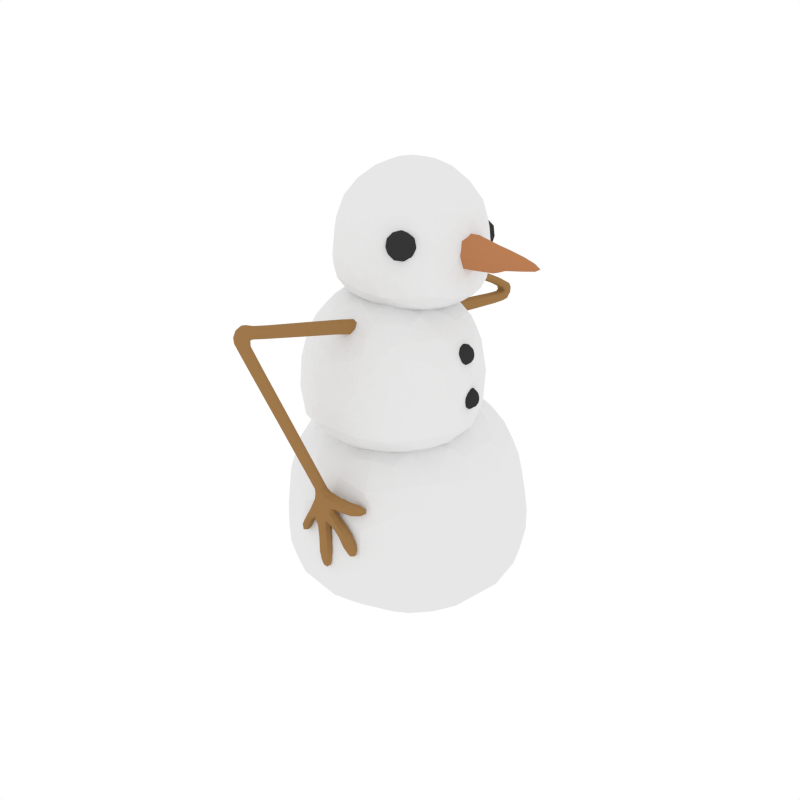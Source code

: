 # Source: Snowman.blend  (saved by Blender 2.79.0; exported with 4.5.12 LTS)
import bpy
from mathutils import Matrix  # noqa: F401  (used for matrix-valued properties, if any)

bpy.ops.wm.read_factory_settings(use_empty=True)
scene = bpy.context.scene
scene.name = 'Scene'

# ---- collections
col_collection_1 = bpy.data.collections.new('Collection 1'); scene.collection.children.link(col_collection_1)

# ---- materials (node trees are filled in below, after node groups)
mat_white = bpy.data.materials.new('White')
mat_white.alpha_threshold = 0.0
mat_white.roughness = 0.5
mat_black = bpy.data.materials.new('Black')
mat_black.alpha_threshold = 0.0
mat_black.diffuse_color = (0.03741, 0.03741, 0.03741, 1.0)
mat_black.roughness = 0.5
mat_brown = bpy.data.materials.new('Brown')
mat_brown.alpha_threshold = 0.0
mat_brown.diffuse_color = (0.3424, 0.1887, 0.07159, 1.0)
mat_brown.roughness = 0.5
mat_orange = bpy.data.materials.new('Orange')
mat_orange.alpha_threshold = 0.0
mat_orange.diffuse_color = (0.4869, 0.2089, 0.09018, 1.0)
mat_orange.roughness = 0.5

# ---- material node trees

# ---- world
world_world = bpy.data.worlds.new('World'); scene.world = world_world
world_world.color = (1.0, 1.0, 1.0)
world_world.use_sun_shadow = False
world_world.sun_shadow_jitter_overblur = 0.0
world_world.cycles.sampling_method = 'NONE'
world_world.cycles.sample_map_resolution = 256

# ---- meshes
me_icosphere_002 = bpy.data.meshes.new('Icosphere.002')
me_icosphere_002.from_pydata([(0.1784, -0.03572, 2.453), (0.3055, 0.3409, 2.561), (0.04779, -0.2162, 2.47), (-0.1649, -0.1478, 2.47), (-0.1657, 0.07494, 2.453), (0.3301, 0.4431, 2.717), (0.5356, -0.1914, 2.759), (-0.005482, -0.5814, 2.8), (-0.5454, -0.188, 2.784), (-0.3381, 0.4452, 2.732), (0.4623, 0.3318, 2.834), (0.4649, -0.3434, 2.884), (-0.178, -0.5534, 2.914), (-0.5779, -0.008015, 2.884), (-0.1822, 0.5391, 2.834), (0.4249, 0.126, 3.312), (0.2327, -0.338, 3.35), (-0.2693, -0.2982, 3.359), (-0.3874, 0.1903, 3.326), (0.04167, 0.4525, 3.297), (-0.03995, 0.1987, 3.491), (-0.09475, 0.3513, 3.387), (-0.2718, 0.3501, 3.312), (-0.1555, 0.03894, 3.506), (-0.3259, 0.03168, 3.416), (-0.3861, -0.1389, 3.35), (-0.03871, -0.1204, 3.515), (-0.09227, -0.2869, 3.434), (0.04497, -0.3993, 3.359), (0.1491, -0.05902, 3.506), (0.2833, -0.1642, 3.416), (0.4257, -0.07119, 3.326), (0.1483, 0.1382, 3.491), (0.2817, 0.2302, 3.387), (0.2299, 0.392, 3.297), (0.00519, 0.5386, 3.122), (-0.1677, 0.5236, 3.039), (-0.3083, 0.4362, 3.137), (-0.4953, 0.1777, 3.161), (-0.5417, 0.006491, 3.086), (-0.494, -0.1515, 3.185), (-0.305, -0.4093, 3.2), (-0.1637, -0.509, 3.115), (0.009261, -0.5103, 3.2), (0.3131, -0.4111, 3.185), (0.4439, -0.3105, 3.086), (0.506, -0.1443, 3.161), (0.5048, 0.1748, 3.137), (0.4415, 0.3277, 3.039), (0.3098, 0.4407, 3.122), (-0.4464, 0.3297, 3.044), (-0.4617, 0.3232, 2.844), (-0.5468, 0.1567, 2.759), (-0.4439, -0.3186, 3.092), (-0.4591, -0.3405, 2.893), (-0.3345, -0.4756, 2.8), (0.175, -0.5176, 3.092), (0.1745, -0.5443, 2.893), (0.3336, -0.4707, 2.784), (0.5549, 0.007678, 3.044), (0.5635, -0.006499, 2.844), (0.5342, 0.1647, 2.732), (0.1709, 0.5314, 3.015), (0.1703, 0.5296, 2.814), (-0.009882, 0.5524, 2.717), (-0.2616, 0.3858, 2.571), (-0.3181, 0.1915, 2.523), (-0.4796, 0.08443, 2.599), (-0.4788, -0.1383, 2.615), (-0.3164, -0.2541, 2.556), (-0.2584, -0.4388, 2.632), (-0.04578, -0.5072, 2.632), (0.109, -0.3908, 2.556), (0.3084, -0.3915, 2.615), (-0.04952, 0.4551, 2.561), (0.1062, 0.3301, 2.503), (0.04639, 0.1442, 2.443), (0.4389, -0.211, 2.599), (0.3701, -0.02982, 2.523), (0.4375, 0.161, 2.571), (0.05874, -0.3046, -0.0278), (0.7127, -0.3143, 0.2051), (-0.2994, -0.1883, -0.0278), (-0.2994, 0.1883, -0.0278), (0.05874, 0.3046, -0.0278), (0.8686, -0.301, 0.48), (-0.04628, -0.9583, 0.48), (-0.9542, -0.2913, 0.48), (-0.6004, 0.7783, 0.48), (0.5262, 0.7723, 0.48), (0.7433, -0.5706, 0.6687), (-0.3421, -0.9233, 0.6687), (-1.013, 3.725e-09, 0.6687), (-0.3421, 0.9233, 0.6687), (0.7433, 0.5706, 0.6687), (0.3326, -0.6169, 1.444), (-0.5137, -0.5479, 1.444), (-0.7096, 0.2782, 1.444), (0.01557, 0.7199, 1.444), (0.6597, 0.1667, 1.444), (0.1863, 0.1667, 1.737), (0.4157, 0.3333, 1.579), (0.3326, 0.6169, 1.444), (-0.1307, 0.2697, 1.737), (-0.2183, 0.5393, 1.579), (-0.5137, 0.5479, 1.444), (-0.3266, -4.47e-08, 1.737), (-0.6102, -5.96e-08, 1.579), (-0.7096, -0.2782, 1.444), (-0.1307, -0.2697, 1.737), (-0.2183, -0.5393, 1.579), (0.01557, -0.7199, 1.444), (0.1863, -0.1667, 1.737), (0.4157, -0.3333, 1.579), (0.6597, -0.1667, 1.444), (0.8015, 0.2697, 1.161), (0.6993, 0.5393, 1.012), (0.4744, 0.7199, 1.161), (-0.03858, 0.8866, 1.161), (-0.3266, 0.8727, 1.012), (-0.5678, 0.7146, 1.161), (-0.8849, 0.2782, 1.161), (-0.9607, -5.96e-08, 1.012), (-0.8849, -0.2782, 1.161), (-0.5678, -0.7146, 1.161), (-0.3266, -0.8727, 1.012), (-0.03858, -0.8866, 1.161), (0.4744, -0.7199, 1.161), (0.6993, -0.5393, 1.012), (0.8015, -0.2697, 1.161), (0.245, 0.8866, 0.9856), (0.2528, 0.9077, 0.6478), (-0.04628, 0.9583, 0.48), (-0.7972, 0.5479, 0.9856), (-0.8142, 0.561, 0.6478), (-0.9542, 0.2913, 0.48), (-0.7972, -0.5479, 0.9856), (-0.8142, -0.561, 0.6478), (-0.6004, -0.7783, 0.48), (0.245, -0.8866, 0.9856), (0.2528, -0.9077, 0.6478), (0.5262, -0.7723, 0.48), (0.8891, -9.686e-08, 0.9856), (0.9122, -9.313e-08, 0.6478), (0.8686, 0.301, 0.48), (0.4914, 0.619, 0.2051), (0.1577, 0.6093, 0.09802), (-0.1065, 0.8133, 0.2051), (-0.4647, 0.6969, 0.2051), (-0.5585, 0.3766, 0.09802), (-0.8342, 0.1883, 0.2051), (-0.8342, -0.1883, 0.2051), (-0.5585, -0.3766, 0.09802), (-0.4647, -0.6969, 0.2051), (0.7127, 0.3143, 0.2051), (0.6004, -1.024e-07, 0.09802), (0.2801, -4.203e-08, -0.0278), (-0.1065, -0.8133, 0.2051), (0.1577, -0.6093, 0.09802), (0.4914, -0.619, 0.2051), (-0.156, -0.4324, 1.404), (0.1125, -0.7896, 1.63), (-0.2416, -0.1772, 1.367), (-0.02297, -0.01661, 1.353), (0.1977, -0.1725, 1.381), (0.1804, -0.8472, 1.84), (-0.5923, -0.6025, 1.782), (-0.5933, 0.203, 1.675), (0.1789, 0.4562, 1.666), (0.657, -0.1929, 1.769), (-0.03416, -0.8723, 1.974), (-0.703, -0.3998, 1.889), (-0.4538, 0.379, 1.793), (0.369, 0.3878, 1.819), (0.6284, -0.3855, 1.931), (-0.2549, -0.5824, 2.493), (-0.5767, -0.06732, 2.414), (-0.1809, 0.3975, 2.365), (0.3855, 0.1697, 2.414), (0.3398, -0.4359, 2.493), (0.1305, -0.1363, 2.659), (0.329, -0.2119, 2.561), (0.4613, -0.05612, 2.446), (0.05474, 0.08953, 2.626), (0.1775, 0.2398, 2.495), (0.05942, 0.4001, 2.372), (-0.1856, 0.08694, 2.619), (-0.3031, 0.2346, 2.48), (-0.5039, 0.1601, 2.386), (-0.2583, -0.1405, 2.647), (-0.4486, -0.2203, 2.536), (-0.4502, -0.4444, 2.468), (-0.06301, -0.2785, 2.672), (-0.05795, -0.4963, 2.586), (0.1463, -0.578, 2.506), (0.4669, -0.5003, 2.299), (0.5833, -0.3409, 2.173), (0.5884, -0.1206, 2.253), (0.4658, 0.2449, 2.2), (0.3381, 0.39, 2.068), (0.1397, 0.4752, 2.158), (-0.2491, 0.471, 2.146), (-0.4395, 0.3817, 2.043), (-0.5722, 0.2337, 2.167), (-0.6899, -0.1344, 2.212), (-0.675, -0.3544, 2.134), (-0.5635, -0.5114, 2.267), (-0.2474, -0.7347, 2.307), (-0.04291, -0.801, 2.214), (0.1538, -0.7304, 2.32), (0.5912, 0.06545, 2.1), (0.6148, 0.03777, 1.859), (0.5203, 0.215, 1.71), (-0.05098, 0.5191, 2.019), (-0.04271, 0.5022, 1.775), (-0.2551, 0.4515, 1.653), (-0.6871, 0.05166, 2.06), (-0.694, 0.02365, 1.818), (-0.7247, -0.2078, 1.725), (-0.4381, -0.6909, 2.167), (-0.439, -0.7365, 1.927), (-0.2396, -0.8517, 1.827), (0.352, -0.6823, 2.192), (0.3698, -0.7278, 1.953), (0.5299, -0.5904, 1.818), (0.5597, -0.2645, 1.575), (0.4139, -0.08736, 1.469), (0.4168, 0.1615, 1.513), (0.1961, 0.3174, 1.485), (-0.02745, 0.2244, 1.412), (-0.2571, 0.3125, 1.471), (-0.4757, 0.1519, 1.485), (-0.4646, -0.09684, 1.441), (-0.613, -0.2771, 1.538), (0.4774, -0.5215, 1.607), (0.2495, -0.6013, 1.532), (0.1155, -0.4295, 1.413), (-0.5274, -0.5323, 1.575), (-0.2935, -0.6071, 1.515), (-0.159, -0.7925, 1.622), (0.122, -0.133, 2.456), (0.3732, 0.2517, 2.556), (0.5042, -0.1987, 2.666), (0.3198, 0.4085, 2.625), (-0.1566, 0.422, 2.556), (-0.0621, -0.1931, 2.465), (-0.0175, -0.5603, 2.705), (-0.1767, -0.0369, 2.456), (-0.5243, -0.1766, 2.689), (-0.3159, 0.4222, 2.64), (0.404, 0.3966, 2.778), (0.0855, 0.5462, 3.064), (0.5112, -0.2718, 2.824), (0.5399, 0.09677, 3.086), (-0.09267, -0.5789, 2.861), (0.2527, -0.4725, 3.135), (-0.5731, -0.1004, 2.837), (-0.3793, -0.3749, 3.143), (-0.2662, 0.5025, 2.786), (-0.4826, 0.2547, 3.099), (0.4702, 0.1603, 3.23), (0.2837, -0.3761, 3.274), (-0.2856, -0.364, 3.286), (-0.451, 0.1799, 3.25), (0.01618, 0.5039, 3.215), (0.4278, 0.02831, 3.331), (0.05738, 0.1784, 3.498), (0.1398, -0.3698, 3.367), (-0.3292, -0.219, 3.367), (-0.3311, 0.2724, 3.331), (0.3754, -0.3034, 2.597), (0.1213, 0.06042, 2.442), (0.5028, 0.159, 2.64), (-0.02169, 0.5183, 2.625), (-0.06332, 0.1198, 2.442), (-0.1531, -0.476, 2.623), (0.3231, -0.4491, 2.689), (-0.4819, -0.02767, 2.597), (-0.3124, -0.4655, 2.705), (-0.5255, 0.1324, 2.666), (0.2489, 0.4936, 3.064), (-0.09708, 0.5577, 2.778), (0.5406, -0.07441, 3.099), (0.5092, 0.2531, 2.786), (0.08966, -0.5257, 3.143), (0.4071, -0.4157, 2.837), (-0.4807, -0.2366, 3.135), (-0.2622, -0.5244, 2.861), (-0.3823, 0.3934, 3.086), (-0.5738, 0.07716, 2.824), (0.2806, 0.4188, 3.215), (0.4713, -0.1167, 3.25), (0.01993, -0.4623, 3.286), (-0.4497, -0.1403, 3.274), (-0.2886, 0.4043, 3.23), (0.1588, 0.04015, 3.506), (0.1367, 0.4252, 3.309), (0.05845, -0.09855, 3.518), (-0.1049, -0.046, 3.518), (-0.1056, 0.1252, 3.506), (-0.06714, 0.2756, 3.448), (-0.02408, 0.4095, 3.345), (-0.1895, 0.3555, 3.353), (-0.2405, 0.03595, 3.47), (-0.3628, 0.1158, 3.375), (-0.3622, -0.0579, 3.388), (-0.06528, -0.203, 3.483), (-0.187, -0.2968, 3.401), (-0.02113, -0.3502, 3.401), (0.2164, -0.111, 3.47), (0.2605, -0.2582, 3.388), (0.3623, -0.1174, 3.375), (0.2152, 0.1848, 3.448), (0.3612, 0.1784, 3.353), (0.2583, 0.3187, 3.345), (-0.07879, 0.5388, 3.084), (-0.1757, 0.533, 2.935), (-0.2442, 0.4847, 3.092), (-0.5247, 0.09692, 3.127), (-0.5619, -0.00098, 2.984), (-0.524, -0.07679, 3.14), (-0.2405, -0.4634, 3.162), (-0.1715, -0.5333, 3.014), (-0.0747, -0.5167, 3.162), (0.381, -0.3679, 3.14), (0.456, -0.3284, 2.984), (0.4828, -0.2271, 3.127), (0.481, 0.2515, 3.092), (0.4534, 0.3307, 2.935), (0.3781, 0.3918, 3.084), (-0.4558, 0.3281, 2.95), (-0.405, 0.3891, 2.785), (-0.5107, 0.2429, 2.798), (-0.4532, -0.3306, 2.999), (-0.5088, -0.2677, 2.836), (-0.4019, -0.4135, 2.844), (0.1756, -0.5329, 2.999), (0.08552, -0.5702, 2.844), (0.2573, -0.5141, 2.836), (0.5616, 0.0008939, 2.95), (0.5566, -0.1004, 2.798), (0.5559, 0.08008, 2.785), (0.1714, 0.533, 2.92), (0.2534, 0.4925, 2.762), (0.08118, 0.5479, 2.762), (-0.2927, 0.2967, 2.544), (-0.2421, 0.1327, 2.481), (-0.4077, 0.1377, 2.558), (-0.4064, -0.1965, 2.583), (-0.2408, -0.2015, 2.506), (-0.2902, -0.355, 2.592), (0.02884, -0.4576, 2.592), (0.07821, -0.304, 2.506), (0.2157, -0.3965, 2.583), (0.02551, 0.4007, 2.528), (0.2128, 0.3404, 2.528), (0.07611, 0.2367, 2.466), (0.4115, -0.1257, 2.558), (0.2741, -0.03328, 2.481), (0.4108, 0.0705, 2.544), (-0.1262, -0.2644, -0.03771), (0.6054, -0.4691, 0.1887), (-0.06214, -0.9116, 0.3221), (0.8198, -0.3023, 0.3221), (0.6054, 0.4691, 0.1887), (-0.3183, -7.148e-08, -0.03771), (-0.9142, -0.2611, 0.3221), (-0.1262, 0.2644, -0.03771), (-0.5588, 0.7503, 0.3221), (0.5129, 0.7248, 0.3221), (0.8243, -0.4436, 0.5795), (0.8625, 0.1447, 1.067), (-0.196, -0.9607, 0.5795), (0.3743, -0.8165, 1.067), (-1.003, -0.1501, 0.5795), (-0.6907, -0.6493, 1.067), (-0.4815, 0.8679, 0.5795), (-0.8607, 0.4152, 1.067), (0.6479, 0.6865, 0.5795), (0.09915, 0.9059, 1.067), (0.4213, -0.6719, 1.313), (-0.5385, -0.6493, 1.313), (-0.8137, 0.2706, 1.313), (-0.02391, 0.8165, 1.313), (0.7394, 0.2341, 1.313), (0.1752, -0.6719, 1.465), (0.203, -5.96e-08, 1.749), (-0.6146, -0.4152, 1.465), (-0.6146, 0.4152, 1.465), (0.1752, 0.6719, 1.465), (-0.2869, -0.759, 0.1887), (0.1847, -0.1634, -0.03771), (0.5129, -0.7248, 0.3221), (0.8198, 0.3023, 0.3221), (0.1847, 0.1634, -0.03771), (-0.8383, -1.956e-08, 0.1887), (-0.5588, -0.7503, 0.3221), (-0.2869, 0.759, 0.1887), (-0.9142, 0.2611, 0.3221), (-0.06214, 0.9116, 0.3221), (0.8625, -0.1447, 1.067), (0.8243, 0.4436, 0.5795), (0.09915, -0.9059, 1.067), (0.6479, -0.6865, 0.5795), (-0.8607, -0.4152, 1.067), (-0.4815, -0.8679, 0.5795), (-0.6907, 0.6493, 1.067), (-1.003, 0.1501, 0.5795), (0.3743, 0.8165, 1.067), (-0.196, 0.9607, 0.5795), (0.7394, -0.2341, 1.313), (-0.02391, -0.8165, 1.313), (-0.8137, -0.2706, 1.313), (-0.5385, 0.6493, 1.313), (0.4213, 0.6719, 1.313), (0.03297, -0.2341, 1.749), (0.6633, -6.706e-08, 1.465), (-0.2422, -0.1447, 1.749), (-0.2422, 0.1447, 1.749), (0.03297, 0.2341, 1.749), (0.301, 0.25, 1.673), (0.5508, 0.25, 1.518), (0.3782, 0.4876, 1.518), (-0.1745, 0.4045, 1.673), (-0.09734, 0.6421, 1.518), (-0.3766, 0.5513, 1.518), (-0.4684, -2.98e-08, 1.673), (-0.6705, 0.1468, 1.518), (-0.6705, -0.1468, 1.518), (-0.1745, -0.4045, 1.673), (-0.3766, -0.5513, 1.518), (-0.09734, -0.6421, 1.518), (0.301, -0.25, 1.673), (0.3782, -0.4876, 1.518), (0.5508, -0.25, 1.518), (0.7635, 0.4045, 1.093), (0.7238, 0.557, 0.8384), (0.5909, 0.6421, 1.093), (-0.1786, 0.8921, 1.093), (-0.3357, 0.9013, 0.8384), (-0.4578, 0.8013, 1.093), (-0.9334, 0.1468, 1.093), (-0.9905, -7.078e-08, 0.8384), (-0.9334, -0.1468, 1.093), (-0.4578, -0.8013, 1.093), (-0.3357, -0.9013, 0.8384), (-0.1786, -0.8921, 1.093), (0.5909, -0.6421, 1.093), (0.7238, -0.557, 0.8384), (0.7635, -0.4045, 1.093), (0.2498, 0.9008, 0.8266), (0.3951, 0.8507, 0.5587), (0.105, 0.945, 0.5587), (-0.8091, 0.5567, 0.8266), (-0.7158, 0.6783, 0.5587), (-0.8951, 0.4315, 0.5587), (-0.8091, -0.5567, 0.8266), (-0.8951, -0.4315, 0.5587), (-0.7158, -0.6783, 0.5587), (0.2498, -0.9008, 0.8266), (0.105, -0.945, 0.5587), (0.3951, -0.8507, 0.5587), (0.9043, -1.08e-07, 0.8266), (0.9024, -0.1525, 0.5587), (0.9024, 0.1525, 0.5587), (0.3365, 0.6228, 0.1463), (0.1082, 0.457, 0.02346), (0.02104, 0.7253, 0.1463), (-0.5162, 0.5508, 0.1463), (-0.429, 0.2824, 0.02347), (-0.7112, 0.2824, 0.1463), (-0.7112, -0.2824, 0.1463), (-0.429, -0.2824, 0.02346), (-0.5162, -0.5508, 0.1463), (0.6685, 0.1659, 0.1463), (0.6685, -0.1659, 0.1463), (0.4402, -4.61e-08, 0.02346), (0.02104, -0.7253, 0.1463), (0.1082, -0.457, 0.02346), (0.3365, -0.6228, 0.1463), (-0.2115, -0.3101, 1.379), (-0.02283, -0.7956, 1.615), (-0.5683, -0.5886, 1.666), (0.1625, -0.8348, 1.723), (0.5218, -0.3954, 1.579), (-0.1401, -0.08702, 1.351), (-0.555, 0.1779, 1.564), (0.09554, -0.08448, 1.359), (0.1841, 0.4053, 1.558), (0.6275, -0.2205, 1.657), (0.0763, -0.8731, 1.913), (0.4226, -0.5976, 2.242), (-0.6601, -0.5081, 1.84), (-0.344, -0.7275, 2.234), (-0.5346, 0.3007, 1.736), (-0.7023, -0.04502, 2.131), (0.2794, 0.4356, 1.745), (-0.1571, 0.5066, 2.076), (0.6569, -0.2898, 1.854), (0.5382, 0.1651, 2.144), (-0.2458, -0.6693, 2.409), (-0.6431, -0.1088, 2.321), (-0.2268, 0.4414, 2.261), (0.4279, 0.2211, 2.312), (0.4161, -0.4654, 2.404), (-0.3546, -0.5135, 2.495), (0.0406, -0.2158, 2.676), (-0.5433, 0.04915, 2.414), (-0.06124, 0.4034, 2.383), (0.4254, 0.0596, 2.445), (-0.5726, -0.4072, 1.545), (-0.01993, -0.4454, 1.403), (-0.214, -0.8388, 1.711), (0.5135, -0.5769, 1.7), (0.1698, -0.306, 1.391), (-0.3678, 0.233, 1.466), (-0.687, -0.2347, 1.615), (0.3086, 0.2403, 1.487), (-0.2518, 0.4006, 1.545), (0.4901, 0.1891, 1.597), (0.2547, -0.721, 2.253), (0.5914, -0.4946, 1.879), (-0.5136, -0.6077, 2.213), (-0.1401, -0.8754, 1.906), (-0.6391, 0.1524, 2.107), (-0.7283, -0.3047, 1.81), (0.05153, 0.5089, 2.082), (-0.3603, 0.4287, 1.725), (0.6039, -0.03093, 2.173), (0.4553, 0.3114, 1.767), (0.1443, -0.6651, 2.421), (-0.5201, -0.4755, 2.374), (-0.5409, 0.2106, 2.282), (0.1108, 0.4451, 2.272), (0.5342, -0.09615, 2.358), (-0.168, -0.2181, 2.669), (0.2441, -0.5071, 2.514), (-0.2338, -0.02203, 2.641), (-0.06579, 0.1014, 2.63), (0.1038, -0.01839, 2.652), (0.2294, -0.1727, 2.62), (0.3399, -0.3308, 2.533), (0.404, -0.1304, 2.508), (0.1158, 0.166, 2.571), (0.2903, 0.2084, 2.459), (0.1183, 0.3299, 2.437), (-0.2447, 0.1622, 2.56), (-0.2422, 0.326, 2.426), (-0.4126, 0.2008, 2.437), (-0.3538, -0.179, 2.602), (-0.5218, -0.1404, 2.479), (-0.4551, -0.3394, 2.508), (-0.06082, -0.386, 2.639), (-0.1621, -0.5463, 2.545), (0.04961, -0.5441, 2.552), (0.5305, -0.4275, 2.242), (0.6081, -0.3639, 2.051), (0.5946, -0.2271, 2.218), (0.4108, 0.3211, 2.138), (0.3549, 0.3909, 1.942), (0.2387, 0.4426, 2.116), (-0.3445, 0.4363, 2.098), (-0.4482, 0.3822, 1.917), (-0.515, 0.3111, 2.109), (-0.6916, -0.241, 2.177), (-0.6914, -0.3779, 2.01), (-0.6249, -0.4399, 2.206), (-0.1508, -0.7748, 2.266), (-0.03858, -0.8391, 2.093), (0.06089, -0.7725, 2.273), (0.6053, 0.05358, 1.987), (0.6447, -0.07668, 1.81), (0.5754, 0.13, 1.78), (-0.0472, 0.5145, 1.904), (0.06959, 0.4872, 1.716), (-0.1503, 0.4849, 1.709), (-0.6935, 0.03957, 1.946), (-0.6513, 0.1167, 1.742), (-0.7179, -0.09138, 1.767), (-0.4405, -0.7149, 2.055), (-0.5218, -0.6762, 1.852), (-0.343, -0.8024, 1.874), (0.3622, -0.7062, 2.08), (0.2792, -0.7957, 1.894), (0.4562, -0.6656, 1.883), (0.4971, -0.1796, 1.519), (0.3061, -0.131, 1.417), (0.4217, 0.04518, 1.486), (0.09067, 0.279, 1.444), (-0.02493, 0.1028, 1.374), (-0.1485, 0.2764, 1.437), (-0.4764, 0.0355, 1.458), (-0.3528, -0.1381, 1.396), (-0.5488, -0.1909, 1.486), (0.3737, -0.565, 1.566), (0.1812, -0.7065, 1.579), (0.1828, -0.5165, 1.464), (-0.4204, -0.5736, 1.541), (-0.2245, -0.5209, 1.451), (-0.226, -0.7109, 1.566), (-0.01217, -0.03785, 2.435), (0.4454, 0.3102, 2.658), (0.4479, -0.3462, 2.707), (-0.177, -0.5503, 2.737), (-0.5657, -0.02015, 2.707), (-0.1811, 0.5116, 2.658), (0.51, 0.01961, 3.209), (0.1636, -0.4593, 3.252), (-0.4007, -0.2779, 3.252), (-0.403, 0.3132, 3.209), (0.1599, 0.4971, 3.182), (0.01334, 0.04147, 3.531), (0.2611, -0.2287, 2.509), (0.2596, 0.164, 2.48), (0.5281, -0.02062, 2.642), (0.1564, 0.4863, 2.613), (-0.1153, 0.2846, 2.48), (-0.1128, -0.3509, 2.527), (0.1603, -0.5291, 2.688), (-0.3455, -0.03365, 2.509), (-0.4387, -0.3364, 2.688), (-0.4411, 0.2911, 2.642), (0.3331, 0.4605, 2.925), (-0.002269, 0.5684, 2.925), (0.5425, -0.1746, 2.967), (0.5412, 0.1768, 2.941), (0.002142, -0.5684, 3.009), (0.3367, -0.4592, 2.993), (-0.5412, -0.1768, 2.993), (-0.3331, -0.4606, 3.009), (-0.3367, 0.4591, 2.941), (-0.5426, 0.1744, 2.967), (0.394, 0.3039, 3.235), (0.3962, -0.2586, 3.276), (-0.1394, -0.4336, 3.302), (-0.4726, 0.02079, 3.276), (-0.143, 0.4766, 3.235), (0.3078, 0.03592, 3.441), (0.1019, 0.3167, 3.425), (0.104, -0.2458, 3.466), (-0.2278, -0.139, 3.466), (-0.2292, 0.2086, 3.441), (-0.04025, -5.541e-08, -0.06743), (0.7228, -0.5547, 0.3703), (-0.3322, -0.8975, 0.3703), (-0.9843, -2.794e-08, 0.3703), (-0.3322, 0.8975, 0.3703), (0.7228, 0.5547, 0.3703), (0.2195, -0.8083, 1.262), (-0.7307, -0.4996, 1.262), (-0.7307, 0.4996, 1.262), (0.2195, 0.8083, 1.262), (0.8068, -1.043e-07, 1.261), (-0.04309, -4.47e-08, 1.787), (-0.2147, -0.5371, 0.04513), (0.4166, -0.3319, 0.04513), (0.2383, -0.8581, 0.3047), (0.8618, -7.078e-08, 0.3047), (0.4166, 0.3319, 0.04513), (-0.605, -4.54e-08, 0.04513), (-0.7705, -0.5303, 0.3047), (-0.2147, 0.5371, 0.04513), (-0.7705, 0.5303, 0.3047), (0.2383, 0.8581, 0.3047), (0.8709, -0.297, 0.8321), (0.8709, 0.297, 0.8321), (-0.0429, -0.9608, 0.8321), (0.522, -0.7772, 0.8321), (-0.9566, -0.2968, 0.8321), (-0.6075, -0.7773, 0.8321), (-0.6075, 0.7773, 0.8321), (-0.9566, 0.2968, 0.8321), (0.522, 0.7772, 0.8321), (-0.0429, 0.9608, 0.8321), (0.6112, -0.4754, 1.336), (-0.293, -0.7692, 1.336), (-0.8519, -5.96e-08, 1.336), (-0.293, 0.7692, 1.336), (0.6112, 0.4754, 1.336), (0.1114, -0.4754, 1.645), (0.4568, -4.47e-08, 1.645), (-0.4475, -0.2938, 1.645), (-0.4475, 0.2938, 1.645), (0.1114, 0.4754, 1.645), (-0.02053, -0.2494, 1.355), (-0.0266, -0.8822, 1.758), (-0.6767, -0.4229, 1.676), (-0.4345, 0.3341, 1.583), (0.3653, 0.3427, 1.608), (0.6174, -0.409, 1.716), (-0.41, -0.6166, 2.359), (-0.6371, 0.06039, 2.261), (-0.05711, 0.4865, 2.224), (0.5284, 0.07296, 2.298), (0.3103, -0.6088, 2.382), (-0.06552, -0.07103, 2.68), (-0.4096, -0.3676, 1.44), (-0.02054, -0.6424, 1.49), (-0.4083, -0.7398, 1.679), (0.3563, -0.7316, 1.703), (0.3648, -0.3593, 1.465), (-0.2646, 0.08537, 1.385), (-0.6494, -0.02111, 1.575), (0.214, 0.09053, 1.4), (-0.03366, 0.4313, 1.535), (0.5879, -0.007772, 1.614), (0.1754, -0.8132, 2.092), (0.5202, -0.5599, 2.07), (-0.6006, -0.5719, 2.034), (-0.2526, -0.8178, 2.078), (-0.6059, 0.2356, 1.926), (-0.7355, -0.1697, 1.976), (0.1669, 0.4934, 1.917), (-0.2613, 0.4888, 1.904), (0.6498, -0.1548, 2.02), (0.5148, 0.2477, 1.962), (-0.05109, -0.6922, 2.436), (-0.6083, -0.2986, 2.365), (-0.4007, 0.3502, 2.285), (0.2848, 0.3576, 2.307), (0.5008, -0.2867, 2.4), (-0.2721, -0.3759, 2.611), (0.1515, -0.3714, 2.624), (-0.4056, 0.02223, 2.554), (-0.06453, 0.2729, 2.531), (0.2798, 0.02963, 2.575), (0.6288, -0.1202, 1.826), (0.6875, -0.1629, 1.87), (0.6064, -0.1892, 1.87), (0.5562, -0.1202, 1.87), (0.6064, -0.05118, 1.87), (0.6875, -0.07754, 1.87), (0.6512, -0.1892, 1.943), (0.5701, -0.1629, 1.943), (0.5701, -0.07754, 1.943), (0.6512, -0.05118, 1.943), (0.7014, -0.1202, 1.943), (0.6288, -0.1202, 1.988), (0.6156, -0.1608, 1.838), (0.6633, -0.1453, 1.838), (0.6501, -0.1858, 1.864), (0.6978, -0.1202, 1.864), (0.6633, -0.09513, 1.838), (0.5861, -0.1202, 1.838), (0.573, -0.1608, 1.864), (0.6156, -0.07963, 1.838), (0.573, -0.07963, 1.864), (0.6501, -0.05455, 1.864), (0.706, -0.1453, 1.907), (0.706, -0.09513, 1.907), (0.6288, -0.2013, 1.907), (0.6765, -0.1858, 1.907), (0.5516, -0.1453, 1.907), (0.5811, -0.1858, 1.907), (0.5811, -0.05455, 1.907), (0.5516, -0.09513, 1.907), (0.6765, -0.05455, 1.907), (0.6288, -0.03906, 1.907), (0.6847, -0.1608, 1.949), (0.6075, -0.1858, 1.949), (0.5598, -0.1202, 1.949), (0.6075, -0.05455, 1.949), (0.6847, -0.07963, 1.949), (0.642, -0.1608, 1.976), (0.6715, -0.1202, 1.976), (0.5943, -0.1453, 1.976), (0.5943, -0.09513, 1.976), (0.642, -0.07963, 1.976), (0.5665, -0.1113, 2.15), (0.6252, -0.154, 2.194), (0.544, -0.1804, 2.194), (0.4939, -0.1113, 2.194), (0.544, -0.0423, 2.194), (0.6252, -0.06866, 2.194), (0.5889, -0.1804, 2.267), (0.5077, -0.154, 2.267), (0.5077, -0.06866, 2.267), (0.5889, -0.0423, 2.267), (0.639, -0.1113, 2.267), (0.5665, -0.1113, 2.312), (0.5533, -0.1519, 2.162), (0.601, -0.1364, 2.162), (0.5878, -0.177, 2.188), (0.6355, -0.1113, 2.188), (0.601, -0.08625, 2.162), (0.5238, -0.1113, 2.162), (0.5106, -0.1519, 2.188), (0.5533, -0.07075, 2.162), (0.5106, -0.07075, 2.188), (0.5878, -0.04568, 2.188), (0.6436, -0.1364, 2.231), (0.6436, -0.08625, 2.231), (0.5665, -0.1925, 2.231), (0.6142, -0.177, 2.231), (0.4893, -0.1364, 2.231), (0.5188, -0.177, 2.231), (0.5188, -0.04568, 2.231), (0.4893, -0.08625, 2.231), (0.6142, -0.04568, 2.231), (0.5665, -0.03018, 2.231), (0.6223, -0.1519, 2.273), (0.5451, -0.177, 2.273), (0.4974, -0.1113, 2.273), (0.5451, -0.04568, 2.273), (0.6223, -0.07075, 2.273), (0.5796, -0.1519, 2.3), (0.6091, -0.1113, 2.3), (0.5319, -0.1364, 2.3), (0.5319, -0.08625, 2.3), (0.5796, -0.07075, 2.3), (0.02336, 0.4235, 2.25), (-0.03262, 0.3821, 2.26), (-0.07741, 1.258, 2.134), (-0.03262, 1.302, 2.138), (-0.1151, 0.5793, 2.581), (-0.03262, 1.248, 2.086), (-0.03262, 1.185, 2.084), (-0.03262, 1.184, 2.174), (-0.07767, 1.184, 2.129), (0.01218, 1.258, 2.134), (-0.0833, 0.538, 2.741), (-0.07806, 0.6319, 2.582), (-0.07632, 0.5267, 2.581), (-0.03926, 0.5793, 2.581), (0.06377, 0.642, 2.878), (-0.08346, 0.6294, 2.733), (-0.2084, 0.6121, 2.669), (0.004847, 0.5796, 2.701), (-0.08311, 0.8092, 2.184), (-0.03262, 0.8164, 2.234), (-0.03262, 0.8019, 2.135), (0.01243, 1.184, 2.129), (0.01198, 1.233, 2.215), (-0.03262, 1.179, 2.208), (-0.03262, 1.286, 2.222), (-0.07721, 1.233, 2.215), (-0.03262, 0.4086, 2.196), (-0.03262, 0.4385, 2.304), (-0.08859, 0.4235, 2.25), (0.01787, 0.8092, 2.184), (-0.3275, 0.4675, 2.723), (-0.1237, 0.6126, 2.906), (-0.1701, 0.5844, 2.878), (-0.18, 0.586, 2.755), (-0.2008, 0.5703, 2.711), (-0.2125, 0.5622, 2.625), (-0.2049, 0.5204, 2.668), (-0.01411, 0.8943, 2.403), (-0.05447, 0.8379, 2.395), (-0.05621, 0.9507, 2.41), (-0.09656, 0.8943, 2.403), (-0.3805, 0.467, 2.769), (-0.3618, 0.5111, 2.688), (-0.2977, 0.5155, 2.767), (-0.332, 0.5591, 2.731), (-0.2956, 0.582, 3.022), (-0.2624, 0.5816, 2.867), (-0.2164, 0.5373, 2.875), (-0.2161, 0.6287, 2.87), (-0.3146, 0.4995, 3.112), (-0.2488, 0.539, 3.033), (-0.3399, 0.5332, 3.011), (-0.2931, 0.4902, 3.022), (-0.0932, 0.6219, 3.13), (-0.07355, 0.5694, 2.92), (-0.0721, 0.6582, 2.9), (-0.02195, 0.615, 2.914), (-0.1001, 0.5225, 3.265), (-0.09298, 0.5344, 3.133), (-0.1428, 0.5764, 3.131), (-0.04336, 0.5799, 3.133), (0.1318, 0.5616, 3.005), (0.09227, 0.5954, 2.866), (0.06492, 0.5506, 2.887), (0.03642, 0.5972, 2.899), (0.1541, 0.6154, 3.05), (0.1307, 0.653, 2.997), (0.1592, 0.6064, 2.985), (0.1033, 0.6082, 3.017), (0.01213, 1.257, 2.178), (0.0009146, 1.291, 2.137), (0.009365, 0.4123, 2.209), (0.00945, 0.3925, 2.257), (-0.03262, 0.4037, 2.298), (-0.03262, 0.3812, 2.217), (-0.07468, 0.3925, 2.257), (-0.0746, 0.4347, 2.29), (-0.06621, 1.251, 2.098), (-0.06615, 1.291, 2.137), (-0.03262, 1.308, 2.185), (-0.03262, 1.278, 2.099), (0.001171, 1.184, 2.163), (0.0009805, 1.251, 2.098), (-0.07736, 1.257, 2.178), (-0.0664, 1.184, 2.096), (-0.03262, 1.216, 2.085), (-0.03262, 1.198, 2.183), (-0.07754, 1.218, 2.131), (0.01231, 1.218, 2.131), (-0.02786, 0.5732, 2.623), (-0.07854, 0.6215, 2.628), (-0.139, 0.5688, 2.604), (-0.07806, 0.5268, 2.636), (-0.1062, 0.6188, 2.581), (-0.06613, 1.192, 2.209), (-0.04945, 0.6188, 2.581), (0.0008947, 1.192, 2.209), (0.04838, 0.59, 2.79), (-0.1533, 0.634, 2.804), (-0.2132, 0.5886, 2.812), (0.005837, 0.546, 2.815), (-0.1553, 0.551, 2.753), (-0.01688, 0.5464, 2.713), (-0.01754, 0.6149, 2.706), (-0.1408, 0.6197, 2.675), (0.001171, 1.184, 2.096), (-0.0664, 1.184, 2.163), (0.00525, 0.8146, 2.221), (-0.07048, 0.8037, 2.147), (-0.07909, 1.075, 2.143), (-0.03262, 1.076, 2.189), (-0.03262, 1.074, 2.097), (0.01385, 1.075, 2.143), (-0.066, 1.273, 2.221), (-0.08566, 0.852, 2.397), (0.0007635, 1.273, 2.221), (-0.0237, 0.852, 2.397), (0.005354, 1.13, 2.278), (-0.03808, 1.076, 2.271), (-0.03852, 1.184, 2.286), (-0.08195, 1.13, 2.278), (0.00525, 0.8037, 2.147), (-0.07048, 0.8146, 2.221), (0.009365, 0.4347, 2.29), (-0.0746, 0.4123, 2.209), (-0.03262, 0.5277, 2.176), (-0.03262, 0.5536, 2.281), (-0.08714, 0.5406, 2.228), (0.0219, 0.5406, 2.228), (0.004933, 0.6374, 2.807), (-0.06972, 0.5509, 2.828), (-0.0002019, 0.6002, 2.868), (-0.1549, 0.5427, 2.814), (-0.068, 0.6416, 2.816), (-0.1292, 0.5959, 2.852), (-0.1386, 0.528, 2.679), (-0.1564, 0.6198, 2.748), (-0.1726, 0.5784, 2.716), (-0.2991, 0.5471, 2.651), (-0.2757, 0.5956, 2.694), (-0.2714, 0.5039, 2.688), (-0.2481, 0.5524, 2.732), (-0.2034, 0.6038, 2.702), (-0.2126, 0.5974, 2.635), (-0.2012, 0.5347, 2.699), (-0.2095, 0.5289, 2.637), (-0.08685, 0.9366, 2.408), (-0.02513, 0.9366, 2.408), (-0.105, 0.5398, 2.581), (-0.04803, 0.5398, 2.581), (-0.03334, 0.6643, 2.524), (-0.07085, 0.6072, 2.519), (-0.07347, 0.7214, 2.53), (-0.111, 0.6643, 2.524), (-0.3918, 0.4769, 2.729), (-0.3695, 0.5129, 2.762), (-0.3661, 0.4442, 2.756), (-0.3438, 0.4802, 2.788), (-0.3509, 0.4774, 2.696), (-0.3051, 0.4806, 2.753), (-0.3566, 0.546, 2.699), (-0.3062, 0.5494, 2.761), (-0.2656, 0.6119, 2.939), (-0.3104, 0.5636, 2.93), (-0.2638, 0.5202, 2.94), (-0.219, 0.5686, 2.949), (-0.1823, 0.5498, 2.879), (-0.1809, 0.6184, 2.874), (-0.2513, 0.6162, 2.866), (-0.2504, 0.5477, 2.871), (-0.3105, 0.5431, 3.089), (-0.3437, 0.5065, 3.081), (-0.3086, 0.4743, 3.089), (-0.2754, 0.5108, 3.097), (-0.2606, 0.5727, 3.03), (-0.33, 0.5683, 3.014), (-0.2599, 0.5038, 3.03), (-0.327, 0.4996, 3.014), (-0.08468, 0.5712, 3.021), (-0.03446, 0.6166, 3.011), (-0.08432, 0.6586, 3.0), (-0.1345, 0.6132, 3.009), (-0.1098, 0.6462, 2.899), (-0.1121, 0.5796, 2.915), (-0.03461, 0.5813, 2.92), (-0.03473, 0.648, 2.906), (-0.09822, 0.5034, 3.226), (-0.0611, 0.5377, 3.233), (-0.09854, 0.5695, 3.237), (-0.1357, 0.5352, 3.23), (-0.05636, 0.6123, 3.132), (-0.13, 0.6097, 3.13), (-0.1308, 0.544, 3.132), (-0.05522, 0.5467, 3.134), (0.131, 0.5996, 2.931), (0.1037, 0.5548, 2.951), (0.1025, 0.6462, 2.943), (0.07518, 0.6014, 2.963), (0.08459, 0.6299, 2.868), (0.04324, 0.6312, 2.891), (0.08599, 0.5613, 2.873), (0.04357, 0.5627, 2.898), (0.1693, 0.6127, 3.026), (0.1488, 0.5791, 3.041), (0.148, 0.6476, 3.035), (0.1274, 0.614, 3.05), (0.1105, 0.5737, 3.017), (0.1529, 0.5723, 2.992), (0.1515, 0.6409, 2.986), (0.1102, 0.6422, 3.01), (0.0008768, 1.295, 2.183), (-0.007759, 1.275, 2.109), (-0.001481, 0.4089, 2.285), (-0.001481, 0.3922, 2.225), (-0.06611, 1.295, 2.183), (-0.05747, 1.275, 2.109), (-0.06375, 0.4089, 2.285), (-0.06375, 0.3922, 2.225), (0.005092, 1.212, 2.174), (0.001078, 1.216, 2.097), (-0.07033, 1.212, 2.174), (-0.06631, 1.216, 2.097), (-0.04018, 0.5379, 2.628), (-0.04076, 0.6089, 2.622), (-0.126, 0.6085, 2.612), (-0.1252, 0.5302, 2.619), (0.03824, 0.5561, 2.798), (0.03703, 0.6247, 2.792), (-0.1984, 0.6227, 2.808), (-0.1985, 0.5543, 2.815), (0.002237, 1.074, 2.108), (-0.06747, 1.076, 2.177), (0.002237, 1.076, 2.177), (-0.06747, 1.074, 2.108), (-0.07114, 1.171, 2.284), (-0.07094, 1.09, 2.273), (-0.005787, 1.171, 2.284), (-0.005331, 1.09, 2.273), (0.008273, 0.5309, 2.189), (-0.07351, 0.5504, 2.268), (0.008273, 0.5504, 2.268), (-0.07351, 0.5309, 2.189), (-0.008739, 0.6356, 2.843), (-0.008762, 0.5592, 2.852), (-0.1228, 0.5565, 2.841), (-0.1195, 0.6328, 2.831), (-0.1631, 0.5427, 2.706), (-0.1656, 0.6118, 2.706), (-0.2952, 0.582, 2.662), (-0.2902, 0.5135, 2.66), (-0.2551, 0.5862, 2.725), (-0.2538, 0.5173, 2.718), (-0.1022, 0.7072, 2.528), (-0.04409, 0.7072, 2.528), (-0.1004, 0.6214, 2.52), (-0.04201, 0.6214, 2.52), (-0.3775, 0.5118, 2.73), (-0.374, 0.4609, 2.727), (-0.3409, 0.5143, 2.775), (-0.3394, 0.4633, 2.77), (-0.2305, 0.6024, 2.946), (-0.3002, 0.5986, 2.932), (-0.2977, 0.5299, 2.933), (-0.2303, 0.5336, 2.947), (-0.2808, 0.5429, 3.078), (-0.3319, 0.5397, 3.066), (-0.3299, 0.4887, 3.066), (-0.2799, 0.4919, 3.078), (-0.1227, 0.5808, 3.017), (-0.04659, 0.5834, 3.019), (-0.04736, 0.6489, 3.003), (-0.1214, 0.6464, 3.001), (-0.1248, 0.5219, 3.202), (-0.06907, 0.5238, 3.205), (-0.0697, 0.5726, 3.209), (-0.1245, 0.5708, 3.207), (0.1247, 0.5655, 2.938), (0.1233, 0.6341, 2.932), (0.08232, 0.5669, 2.962), (0.082, 0.6355, 2.956), (0.1599, 0.5859, 3.022), (0.159, 0.6367, 3.017), (0.1286, 0.5869, 3.04), (0.1282, 0.6377, 3.035), (-0.08859, -0.6294, 2.452), (-0.03262, -0.5904, 2.435), (0.01218, -1.638, 2.749), (-0.03262, -1.679, 2.763), (0.005313, -0.9948, 1.3), (-0.03262, -1.609, 2.788), (-0.03262, -1.55, 2.762), (-0.03262, -1.588, 2.68), (0.01243, -1.569, 2.721), (-0.07741, -1.638, 2.749), (-0.02564, -0.9258, 1.144), (-0.03262, -1.041, 1.296), (-0.03262, -0.9489, 1.304), (-0.07055, -0.9948, 1.3), (-0.1727, -0.9982, 0.9882), (-0.02547, -1.017, 1.133), (0.0995, -1.014, 1.199), (-0.1138, -0.9751, 1.175), (0.01787, -1.105, 2.589), (-0.03262, -1.126, 2.543), (-0.03262, -1.083, 2.635), (-0.07767, -1.569, 2.721), (-0.07721, -1.649, 2.664), (-0.03262, -1.597, 2.648), (-0.03262, -1.701, 2.68), (0.01198, -1.649, 2.664), (-0.03262, -0.6054, 2.502), (-0.03262, -0.6535, 2.401), (0.02336, -0.6294, 2.452), (-0.08311, -1.105, 2.589), (0.2185, -0.8608, 1.177), (0.01477, -0.9636, 0.9672), (0.06105, -0.9588, 1.003), (0.07106, -0.9697, 1.12), (0.09188, -0.9638, 1.167), (0.1036, -0.9741, 1.252), (0.096, -0.9242, 1.22), (-0.07384, -1.319, 1.974), (-0.03262, -1.27, 1.968), (-0.03262, -1.367, 1.98), (0.008609, -1.319, 1.974), (0.2716, -0.8504, 1.132), (0.2528, -0.911, 1.202), (0.1887, -0.8984, 1.124), (0.223, -0.9487, 1.15), (0.1895, -0.9857, 0.8587), (0.1534, -0.9588, 1.014), (0.1083, -0.9131, 1.012), (0.1061, -1.004, 1.004), (0.2153, -0.9272, 0.772), (0.1446, -0.94, 0.8519), (0.2356, -0.94, 0.8741), (0.1907, -0.8943, 0.8673), (-0.0221, -1.014, 0.741), (-0.03538, -0.9183, 0.9627), (-0.03683, -1.01, 0.9637), (-0.08698, -0.9643, 0.9592), (-0.02121, -0.9723, 0.5987), (-0.022, -0.9228, 0.7295), (0.02772, -0.9664, 0.7353), (-0.07182, -0.9704, 0.7352), (-0.2408, -0.8926, 0.8814), (-0.2012, -0.9553, 1.01), (-0.1739, -0.9072, 0.9998), (-0.1454, -0.9501, 0.978), (-0.263, -0.9356, 0.8259), (-0.2396, -0.9837, 0.8698), (-0.2681, -0.9407, 0.8916), (-0.2123, -0.9356, 0.8596), (-0.07736, -1.656, 2.708), (-0.06615, -1.669, 2.76), (-0.0746, -0.6114, 2.49), (-0.07468, -0.6002, 2.439), (-0.03262, -0.6183, 2.401), (-0.03262, -0.582, 2.477), (0.00945, -0.6002, 2.439), (0.009365, -0.6475, 2.414), (0.0009804, -1.616, 2.778), (0.0009145, -1.669, 2.76), (-0.03262, -1.705, 2.724), (-0.03262, -1.642, 2.788), (-0.0664, -1.583, 2.691), (-0.06621, -1.616, 2.778), (0.01213, -1.656, 2.708), (0.001171, -1.555, 2.752), (-0.03262, -1.579, 2.775), (-0.03262, -1.604, 2.679), (0.01231, -1.6, 2.734), (-0.07754, -1.6, 2.734), (-0.08129, -0.9839, 1.254), (-0.03083, -1.029, 1.241), (0.02982, -0.9837, 1.274), (-0.03087, -0.9373, 1.25), (-0.004225, -1.029, 1.297), (0.0008947, -1.61, 2.652), (-0.06101, -1.029, 1.297), (-0.06613, -1.61, 2.652), (-0.1573, -0.9662, 1.086), (0.0441, -1.011, 1.064), (0.1043, -0.9644, 1.065), (-0.1148, -0.9178, 1.07), (0.04633, -0.936, 1.13), (-0.09205, -0.94, 1.17), (-0.0914, -1.008, 1.162), (0.03189, -1.02, 1.192), (-0.0664, -1.555, 2.752), (0.001171, -1.583, 2.691), (-0.07048, -1.121, 2.555), (0.00525, -1.089, 2.623), (0.01385, -1.439, 2.682), (-0.03262, -1.458, 2.64), (-0.03262, -1.419, 2.724), (-0.07909, -1.439, 2.682), (0.0007635, -1.688, 2.676), (-0.001637, -1.282, 1.97), (-0.066, -1.688, 2.676), (-0.0636, -1.282, 1.97), (-0.07627, -1.557, 2.469), (-0.03262, -1.506, 2.456), (-0.03262, -1.608, 2.482), (0.01103, -1.557, 2.469), (-0.07048, -1.089, 2.623), (0.00525, -1.121, 2.555), (-0.0746, -0.6475, 2.414), (0.009365, -0.6114, 2.49), (-0.03262, -0.7444, 2.544), (-0.03262, -0.7911, 2.446), (0.0219, -0.7677, 2.495), (-0.08714, -0.7677, 2.495), (-0.1139, -1.009, 1.059), (-0.03922, -0.9199, 1.056), (-0.1087, -0.9596, 1.008), (0.04621, -0.9192, 1.072), (-0.04093, -1.011, 1.049), (0.02028, -0.9629, 1.024), (0.02971, -0.9292, 1.207), (0.04749, -1.004, 1.12), (0.06365, -0.9708, 1.161), (0.1901, -0.9539, 1.231), (0.1667, -0.992, 1.178), (0.1625, -0.9038, 1.203), (0.1391, -0.9419, 1.151), (0.09443, -0.9984, 1.168), (0.1037, -1.006, 1.235), (0.09226, -0.9317, 1.187), (0.1006, -0.9391, 1.248), (-0.001758, -1.355, 1.979), (-0.06348, -1.355, 1.979), (-0.004114, -0.9604, 1.303), (-0.06112, -0.9604, 1.303), (-0.07144, -1.082, 1.483), (-0.03262, -1.035, 1.484), (-0.03262, -1.128, 1.482), (0.006202, -1.082, 1.483), (0.2829, -0.8687, 1.169), (0.2605, -0.897, 1.13), (0.2572, -0.831, 1.15), (0.2348, -0.8593, 1.111), (0.242, -0.8762, 1.201), (0.1962, -0.8673, 1.146), (0.2476, -0.9426, 1.184), (0.1973, -0.9328, 1.123), (0.1561, -0.9969, 0.9406), (0.2024, -0.9512, 0.9545), (0.1575, -0.9054, 0.9491), (0.1111, -0.9512, 0.9351), (0.07402, -0.9245, 1.007), (0.07115, -0.9931, 1.001), (0.1416, -0.9931, 1.009), (0.142, -0.9245, 1.016), (0.2085, -0.9647, 0.7915), (0.2431, -0.9304, 0.8031), (0.2094, -0.8961, 0.7979), (0.1749, -0.9304, 0.7864), (0.1549, -0.9743, 0.8513), (0.2243, -0.9743, 0.8682), (0.157, -0.9058, 0.858), (0.2241, -0.9058, 0.8744), (-0.02577, -0.9197, 0.8561), (-0.07603, -0.9669, 0.8595), (-0.0262, -1.011, 0.865), (0.02406, -0.9637, 0.8616), (0.0009043, -0.9979, 0.9668), (0.003195, -0.9294, 0.9657), (-0.07432, -0.93, 0.96), (-0.0742, -0.9983, 0.9604), (-0.02138, -0.9372, 0.6285), (-0.05875, -0.9728, 0.6328), (-0.02146, -1.006, 0.6371), (0.01591, -0.9699, 0.6328), (-0.05893, -1.004, 0.7395), (0.01475, -1.001, 0.7396), (0.01581, -0.9327, 0.731), (-0.05983, -0.9357, 0.7309), (-0.24, -0.9456, 0.946), (-0.2126, -0.8975, 0.9358), (-0.2115, -0.9886, 0.9242), (-0.1841, -0.9405, 0.914), (-0.1935, -0.9887, 1.001), (-0.1522, -0.9849, 0.9778), (-0.1949, -0.9205, 1.01), (-0.1525, -0.9166, 0.9862), (-0.2783, -0.9381, 0.8503), (-0.2578, -0.9021, 0.8427), (-0.2569, -0.9703, 0.834), (-0.2364, -0.9343, 0.8263), (-0.2194, -0.9021, 0.8678), (-0.2618, -0.906, 0.8921), (-0.2604, -0.9742, 0.8831), (-0.2191, -0.9704, 0.8594), (-0.06611, -1.692, 2.72), (-0.05747, -1.642, 2.778), (-0.06375, -0.6211, 2.414), (-0.06375, -0.5943, 2.471), (0.0008768, -1.692, 2.72), (-0.007759, -1.642, 2.778), (-0.001481, -0.6211, 2.414), (-0.001481, -0.5943, 2.471), (-0.07033, -1.613, 2.693), (-0.06631, -1.584, 2.765), (0.005092, -1.613, 2.693), (0.001078, -1.584, 2.765), (-0.0688, -0.9494, 1.255), (-0.06856, -1.018, 1.249), (0.01687, -1.021, 1.258), (0.01628, -0.9441, 1.266), (-0.1472, -0.9314, 1.085), (-0.146, -0.9996, 1.076), (0.08928, -0.9988, 1.062), (0.08969, -0.9303, 1.069), (-0.06747, -1.424, 2.714), (0.002237, -1.453, 2.65), (-0.06747, -1.453, 2.65), (0.002237, -1.424, 2.714), (5.761e-05, -1.595, 2.479), (0.000186, -1.519, 2.459), (-0.06529, -1.595, 2.479), (-0.06542, -1.519, 2.459), (-0.07351, -0.7502, 2.532), (0.008273, -0.7852, 2.458), (-0.07351, -0.7852, 2.458), (0.008273, -0.7502, 2.532), (-0.1002, -0.9996, 1.024), (-0.1002, -0.923, 1.032), (0.01399, -0.9253, 1.043), (0.01043, -1.002, 1.037), (0.0542, -0.9379, 1.178), (0.05667, -1.006, 1.163), (0.1863, -0.9857, 1.212), (0.1813, -0.9191, 1.229), (0.1462, -0.9763, 1.15), (0.1448, -0.9105, 1.171), (-0.00356, -1.117, 1.482), (-0.06167, -1.117, 1.482), (-0.003446, -1.047, 1.484), (-0.06179, -1.047, 1.484), (0.2685, -0.9025, 1.161), (0.265, -0.8535, 1.175), (0.2319, -0.8954, 1.116), (0.2304, -0.8468, 1.132), (0.1214, -0.9854, 0.9342), (0.1911, -0.9854, 0.949), (0.191, -0.9169, 0.9552), (0.1237, -0.9169, 0.9408), (0.1782, -0.9583, 0.8038), (0.2293, -0.9583, 0.8163), (0.2294, -0.9075, 0.8209), (0.1794, -0.9075, 0.8087), (0.01223, -0.9299, 0.8579), (-0.06388, -0.9323, 0.8565), (-0.06317, -1.001, 0.863), (0.01087, -0.9983, 0.8647), (0.006313, -0.9442, 0.6562), (-0.04942, -0.9464, 0.6561), (-0.04904, -0.997, 0.6625), (0.005821, -0.9948, 0.6626), (-0.2337, -0.9109, 0.9465), (-0.2323, -0.9791, 0.9375), (-0.1913, -0.907, 0.9222), (-0.1909, -0.9753, 0.9138), (-0.2688, -0.9129, 0.8602), (-0.268, -0.9634, 0.8536), (-0.2376, -0.91, 0.8422), (-0.2372, -0.9606, 0.8359), (0.4447, -0.03026, 2.979), (0.6329, 0.07766, 2.968), (0.9577, -0.08218, 2.978), (0.4708, -0.163, 2.977), (0.6329, -0.03026, 2.849), (0.4708, -0.03026, 3.111), (1.114, -0.03026, 2.978), (0.9577, -0.03026, 2.926), (0.9577, -0.03026, 3.03), (0.9577, 0.02167, 2.978), (0.785, 0.05175, 2.969), (0.785, -0.03026, 3.06), (0.785, -0.03026, 2.878), (0.785, -0.1123, 2.969), (0.6329, -0.03026, 3.086), (0.4708, -0.03026, 2.843), (0.6329, -0.1382, 2.968), (0.4708, 0.1025, 2.977), (0.4512, -0.03026, 2.877), (0.4512, -0.1307, 2.978), (0.4512, -0.03026, 3.079), (0.4512, 0.07017, 2.978), (0.4708, 0.0693, 2.876), (0.6329, 0.05068, 3.057), (0.7389, 0.05963, 2.964), (0.7389, -0.03026, 2.86), (0.7389, -0.03026, 3.068), (0.7389, -0.1201, 2.964), (0.6329, -0.1112, 2.879), (0.4708, -0.1298, 3.078), (1.075, -0.004954, 2.978), (1.075, -0.03026, 2.953), (1.075, -0.03026, 3.004), (1.075, -0.05556, 2.978), (0.9577, -0.0692, 2.939), (0.785, -0.09176, 3.038), (0.9577, 0.008687, 2.939), (0.785, 0.03125, 3.038), (0.785, -0.09176, 2.901), (0.9577, -0.0692, 3.017), (0.785, 0.03125, 2.901), (0.9577, 0.008687, 3.017), (0.8362, 0.04283, 2.976), (0.8362, -0.03026, 3.051), (0.8362, -0.03026, 2.901), (0.8362, -0.1033, 2.976), (0.6329, 0.05068, 2.879), (0.4708, 0.0693, 3.078), (0.4708, -0.1298, 2.876), (0.6329, -0.1112, 3.057), (0.5243, -0.03026, 3.104), (0.5243, -0.03026, 2.844), (0.5243, -0.1559, 2.974), (0.5243, 0.09541, 2.974), (0.4563, -0.1044, 2.903), (0.4563, -0.1044, 3.053), (0.4563, 0.04388, 2.903), (0.4563, 0.04388, 3.053), (0.7389, -0.09767, 2.886), (0.7389, -0.09767, 3.042), (0.7389, 0.03716, 2.886), (0.7389, 0.03716, 3.042), (1.045, -0.007472, 3.001), (1.045, -0.007472, 2.956), (1.045, -0.05304, 2.956), (1.045, -0.05304, 3.001), (0.8362, -0.08507, 2.92), (0.8362, -0.08507, 3.033), (0.8362, 0.02456, 2.92), (0.8362, 0.02456, 3.033), (0.5243, 0.064, 2.876), (0.5243, 0.064, 3.072), (0.5243, -0.1245, 2.876), (0.5243, -0.1245, 3.072), (0.2715, -0.4522, 2.958), (0.3501, -0.5093, 3.019), (0.2415, -0.5446, 3.019), (0.1744, -0.4522, 3.019), (0.2415, -0.3599, 3.019), (0.3501, -0.3952, 3.019), (0.3015, -0.5446, 3.116), (0.193, -0.5093, 3.116), (0.193, -0.3952, 3.116), (0.3015, -0.3599, 3.116), (0.3686, -0.4522, 3.116), (0.2715, -0.4522, 3.176), (0.2539, -0.5065, 2.975), (0.3177, -0.4858, 2.975), (0.3001, -0.5401, 3.01), (0.3639, -0.4522, 3.01), (0.3177, -0.4187, 2.975), (0.2145, -0.4522, 2.975), (0.1968, -0.5065, 3.01), (0.2539, -0.3979, 2.975), (0.1968, -0.3979, 3.01), (0.3001, -0.3644, 3.01), (0.3748, -0.4858, 3.067), (0.3748, -0.4187, 3.067), (0.2715, -0.5608, 3.067), (0.3353, -0.5401, 3.067), (0.1683, -0.4858, 3.067), (0.2077, -0.5401, 3.067), (0.2077, -0.3644, 3.067), (0.1683, -0.4187, 3.067), (0.3353, -0.3644, 3.067), (0.2715, -0.3437, 3.067), (0.3462, -0.5065, 3.124), (0.243, -0.5401, 3.124), (0.1792, -0.4522, 3.124), (0.243, -0.3644, 3.124), (0.3462, -0.3979, 3.124), (0.2892, -0.5065, 3.159), (0.3286, -0.4522, 3.159), (0.2254, -0.4858, 3.159), (0.2254, -0.4187, 3.159), (0.2892, -0.3979, 3.159), (0.2674, 0.4174, 2.801), (0.3607, 0.3622, 2.879), (0.2345, 0.3187, 2.884), (0.1537, 0.4242, 2.87), (0.23, 0.533, 2.856), (0.3579, 0.4947, 2.861), (0.3046, 0.3349, 2.997), (0.1767, 0.3732, 2.992), (0.1739, 0.5057, 2.974), (0.3001, 0.5492, 2.969), (0.3809, 0.4437, 2.983), (0.2672, 0.4505, 3.053), (0.2481, 0.3564, 2.828), (0.3223, 0.3821, 2.824), (0.3029, 0.324, 2.874), (0.3755, 0.4275, 2.86), (0.3206, 0.4599, 2.814), (0.2006, 0.4185, 2.82), (0.1813, 0.3604, 2.869), (0.2455, 0.4824, 2.811), (0.1786, 0.4864, 2.852), (0.2986, 0.5278, 2.847), (0.389, 0.3975, 2.932), (0.3873, 0.4754, 2.921), (0.27, 0.308, 2.943), (0.3441, 0.3336, 2.94), (0.1473, 0.3925, 2.932), (0.1948, 0.3305, 2.94), (0.1905, 0.5343, 2.913), (0.1457, 0.4704, 2.922), (0.3399, 0.5374, 2.913), (0.2647, 0.5599, 2.91), (0.356, 0.3815, 3.001), (0.236, 0.3401, 3.006), (0.1592, 0.4404, 2.993), (0.2317, 0.5439, 2.98), (0.3534, 0.5075, 2.984), (0.2892, 0.3855, 3.042), (0.334, 0.4494, 3.034), (0.214, 0.408, 3.039), (0.2124, 0.4858, 3.029), (0.2865, 0.5115, 3.025)], [], [(0, 240, 600, 271), (0, 271, 613, 358), (0, 358, 612, 240), (1, 243, 601, 241), (1, 241, 613, 355), (1, 355, 615, 243), (2, 245, 600, 240), (2, 240, 612, 352), (2, 352, 617, 245), (3, 247, 600, 245), (3, 245, 617, 349), (3, 349, 619, 247), (4, 274, 600, 247), (4, 247, 619, 346), (4, 346, 616, 274), (5, 250, 601, 243), (5, 243, 615, 343), (5, 343, 622, 250), (6, 252, 602, 242), (6, 242, 614, 340), (6, 340, 624, 252), (7, 254, 603, 246), (7, 246, 618, 337), (7, 337, 626, 254), (8, 256, 604, 248), (8, 248, 620, 334), (8, 334, 628, 256), (9, 258, 605, 249), (9, 249, 621, 331), (9, 331, 630, 258), (10, 283, 601, 250), (10, 250, 622, 328), (10, 328, 625, 283), (11, 285, 602, 252), (11, 252, 624, 325), (11, 325, 627, 285), (12, 287, 603, 254), (12, 254, 626, 322), (12, 322, 629, 287), (13, 289, 604, 256), (13, 256, 628, 319), (13, 319, 631, 289), (14, 281, 605, 258), (14, 258, 630, 316), (14, 316, 623, 281), (15, 265, 606, 260), (15, 260, 632, 313), (15, 313, 637, 265), (16, 267, 607, 261), (16, 261, 633, 310), (16, 310, 639, 267), (17, 268, 608, 262), (17, 262, 634, 307), (17, 307, 640, 268), (18, 269, 609, 263), (18, 263, 635, 304), (18, 304, 641, 269), (19, 296, 610, 264), (19, 264, 636, 301), (19, 301, 638, 296), (20, 266, 638, 300), (20, 300, 641, 299), (20, 299, 611, 266), (21, 300, 638, 301), (21, 301, 636, 302), (21, 302, 641, 300), (22, 302, 636, 294), (22, 294, 609, 269), (22, 269, 641, 302), (23, 299, 641, 303), (23, 303, 640, 298), (23, 298, 611, 299), (24, 303, 641, 304), (24, 304, 635, 305), (24, 305, 640, 303), (25, 305, 635, 293), (25, 293, 608, 268), (25, 268, 640, 305), (26, 298, 640, 306), (26, 306, 639, 297), (26, 297, 611, 298), (27, 306, 640, 307), (27, 307, 634, 308), (27, 308, 639, 306), (28, 308, 634, 292), (28, 292, 607, 267), (28, 267, 639, 308), (29, 297, 639, 309), (29, 309, 637, 295), (29, 295, 611, 297), (30, 309, 639, 310), (30, 310, 633, 311), (30, 311, 637, 309), (31, 311, 633, 291), (31, 291, 606, 265), (31, 265, 637, 311), (32, 295, 637, 312), (32, 312, 638, 266), (32, 266, 611, 295), (33, 312, 637, 313), (33, 313, 632, 314), (33, 314, 638, 312), (34, 314, 632, 290), (34, 290, 610, 296), (34, 296, 638, 314), (35, 251, 623, 315), (35, 315, 636, 264), (35, 264, 610, 251), (36, 315, 623, 316), (36, 316, 630, 317), (36, 317, 636, 315), (37, 317, 630, 288), (37, 288, 609, 294), (37, 294, 636, 317), (38, 259, 631, 318), (38, 318, 635, 263), (38, 263, 609, 259), (39, 318, 631, 319), (39, 319, 628, 320), (39, 320, 635, 318), (40, 320, 628, 286), (40, 286, 608, 293), (40, 293, 635, 320), (41, 257, 629, 321), (41, 321, 634, 262), (41, 262, 608, 257), (42, 321, 629, 322), (42, 322, 626, 323), (42, 323, 634, 321), (43, 323, 626, 284), (43, 284, 607, 292), (43, 292, 634, 323), (44, 255, 627, 324), (44, 324, 633, 261), (44, 261, 607, 255), (45, 324, 627, 325), (45, 325, 624, 326), (45, 326, 633, 324), (46, 326, 624, 282), (46, 282, 606, 291), (46, 291, 633, 326), (47, 253, 625, 327), (47, 327, 632, 260), (47, 260, 606, 253), (48, 327, 625, 328), (48, 328, 622, 329), (48, 329, 632, 327), (49, 329, 622, 280), (49, 280, 610, 290), (49, 290, 632, 329), (50, 288, 630, 330), (50, 330, 631, 259), (50, 259, 609, 288), (51, 330, 630, 331), (51, 331, 621, 332), (51, 332, 631, 330), (52, 332, 621, 279), (52, 279, 604, 289), (52, 289, 631, 332), (53, 286, 628, 333), (53, 333, 629, 257), (53, 257, 608, 286), (54, 333, 628, 334), (54, 334, 620, 335), (54, 335, 629, 333), (55, 335, 620, 278), (55, 278, 603, 287), (55, 287, 629, 335), (56, 284, 626, 336), (56, 336, 627, 255), (56, 255, 607, 284), (57, 336, 626, 337), (57, 337, 618, 338), (57, 338, 627, 336), (58, 338, 618, 276), (58, 276, 602, 285), (58, 285, 627, 338), (59, 282, 624, 339), (59, 339, 625, 253), (59, 253, 606, 282), (60, 339, 624, 340), (60, 340, 614, 341), (60, 341, 625, 339), (61, 341, 614, 272), (61, 272, 601, 283), (61, 283, 625, 341), (62, 280, 622, 342), (62, 342, 623, 251), (62, 251, 610, 280), (63, 342, 622, 343), (63, 343, 615, 344), (63, 344, 623, 342), (64, 344, 615, 273), (64, 273, 605, 281), (64, 281, 623, 344), (65, 244, 616, 345), (65, 345, 621, 249), (65, 249, 605, 244), (66, 345, 616, 346), (66, 346, 619, 347), (66, 347, 621, 345), (67, 347, 619, 277), (67, 277, 604, 279), (67, 279, 621, 347), (68, 277, 619, 348), (68, 348, 620, 248), (68, 248, 604, 277), (69, 348, 619, 349), (69, 349, 617, 350), (69, 350, 620, 348), (70, 350, 617, 275), (70, 275, 603, 278), (70, 278, 620, 350), (71, 275, 617, 351), (71, 351, 618, 246), (71, 246, 603, 275), (72, 351, 617, 352), (72, 352, 612, 353), (72, 353, 618, 351), (73, 353, 612, 270), (73, 270, 602, 276), (73, 276, 618, 353), (74, 273, 615, 354), (74, 354, 616, 244), (74, 244, 605, 273), (75, 354, 615, 355), (75, 355, 613, 356), (75, 356, 616, 354), (76, 356, 613, 271), (76, 271, 600, 274), (76, 274, 616, 356), (77, 270, 612, 357), (77, 357, 614, 242), (77, 242, 602, 270), (78, 357, 612, 358), (78, 358, 613, 359), (78, 359, 614, 357), (79, 359, 613, 241), (79, 241, 601, 272), (79, 272, 614, 359), (80, 360, 642, 391), (80, 391, 655, 478), (80, 478, 654, 360), (81, 363, 643, 361), (81, 361, 655, 475), (81, 475, 657, 363), (82, 365, 642, 360), (82, 360, 654, 472), (82, 472, 659, 365), (83, 367, 642, 365), (83, 365, 659, 469), (83, 469, 661, 367), (84, 394, 642, 367), (84, 367, 661, 466), (84, 466, 658, 394), (85, 370, 643, 363), (85, 363, 657, 463), (85, 463, 664, 370), (86, 372, 644, 362), (86, 362, 656, 460), (86, 460, 666, 372), (87, 374, 645, 366), (87, 366, 660, 457), (87, 457, 668, 374), (88, 376, 646, 368), (88, 368, 662, 454), (88, 454, 670, 376), (89, 378, 647, 369), (89, 369, 663, 451), (89, 451, 672, 378), (90, 403, 643, 370), (90, 370, 664, 448), (90, 448, 667, 403), (91, 405, 644, 372), (91, 372, 666, 445), (91, 445, 669, 405), (92, 407, 645, 374), (92, 374, 668, 442), (92, 442, 671, 407), (93, 409, 646, 376), (93, 376, 670, 439), (93, 439, 673, 409), (94, 401, 647, 378), (94, 378, 672, 436), (94, 436, 665, 401), (95, 385, 648, 380), (95, 380, 674, 433), (95, 433, 679, 385), (96, 387, 649, 381), (96, 381, 675, 430), (96, 430, 681, 387), (97, 388, 650, 382), (97, 382, 676, 427), (97, 427, 682, 388), (98, 389, 651, 383), (98, 383, 677, 424), (98, 424, 683, 389), (99, 416, 652, 384), (99, 384, 678, 421), (99, 421, 680, 416), (100, 386, 680, 420), (100, 420, 683, 419), (100, 419, 653, 386), (101, 420, 680, 421), (101, 421, 678, 422), (101, 422, 683, 420), (102, 422, 678, 414), (102, 414, 651, 389), (102, 389, 683, 422), (103, 419, 683, 423), (103, 423, 682, 418), (103, 418, 653, 419), (104, 423, 683, 424), (104, 424, 677, 425), (104, 425, 682, 423), (105, 425, 677, 413), (105, 413, 650, 388), (105, 388, 682, 425), (106, 418, 682, 426), (106, 426, 681, 417), (106, 417, 653, 418), (107, 426, 682, 427), (107, 427, 676, 428), (107, 428, 681, 426), (108, 428, 676, 412), (108, 412, 649, 387), (108, 387, 681, 428), (109, 417, 681, 429), (109, 429, 679, 415), (109, 415, 653, 417), (110, 429, 681, 430), (110, 430, 675, 431), (110, 431, 679, 429), (111, 431, 675, 411), (111, 411, 648, 385), (111, 385, 679, 431), (112, 415, 679, 432), (112, 432, 680, 386), (112, 386, 653, 415), (113, 432, 679, 433), (113, 433, 674, 434), (113, 434, 680, 432), (114, 434, 674, 410), (114, 410, 652, 416), (114, 416, 680, 434), (115, 371, 665, 435), (115, 435, 678, 384), (115, 384, 652, 371), (116, 435, 665, 436), (116, 436, 672, 437), (116, 437, 678, 435), (117, 437, 672, 408), (117, 408, 651, 414), (117, 414, 678, 437), (118, 379, 673, 438), (118, 438, 677, 383), (118, 383, 651, 379), (119, 438, 673, 439), (119, 439, 670, 440), (119, 440, 677, 438), (120, 440, 670, 406), (120, 406, 650, 413), (120, 413, 677, 440), (121, 377, 671, 441), (121, 441, 676, 382), (121, 382, 650, 377), (122, 441, 671, 442), (122, 442, 668, 443), (122, 443, 676, 441), (123, 443, 668, 404), (123, 404, 649, 412), (123, 412, 676, 443), (124, 375, 669, 444), (124, 444, 675, 381), (124, 381, 649, 375), (125, 444, 669, 445), (125, 445, 666, 446), (125, 446, 675, 444), (126, 446, 666, 402), (126, 402, 648, 411), (126, 411, 675, 446), (127, 373, 667, 447), (127, 447, 674, 380), (127, 380, 648, 373), (128, 447, 667, 448), (128, 448, 664, 449), (128, 449, 674, 447), (129, 449, 664, 400), (129, 400, 652, 410), (129, 410, 674, 449), (130, 408, 672, 450), (130, 450, 673, 379), (130, 379, 651, 408), (131, 450, 672, 451), (131, 451, 663, 452), (131, 452, 673, 450), (132, 452, 663, 399), (132, 399, 646, 409), (132, 409, 673, 452), (133, 406, 670, 453), (133, 453, 671, 377), (133, 377, 650, 406), (134, 453, 670, 454), (134, 454, 662, 455), (134, 455, 671, 453), (135, 455, 662, 398), (135, 398, 645, 407), (135, 407, 671, 455), (136, 404, 668, 456), (136, 456, 669, 375), (136, 375, 649, 404), (137, 456, 668, 457), (137, 457, 660, 458), (137, 458, 669, 456), (138, 458, 660, 396), (138, 396, 644, 405), (138, 405, 669, 458), (139, 402, 666, 459), (139, 459, 667, 373), (139, 373, 648, 402), (140, 459, 666, 460), (140, 460, 656, 461), (140, 461, 667, 459), (141, 461, 656, 392), (141, 392, 643, 403), (141, 403, 667, 461), (142, 400, 664, 462), (142, 462, 665, 371), (142, 371, 652, 400), (143, 462, 664, 463), (143, 463, 657, 464), (143, 464, 665, 462), (144, 464, 657, 393), (144, 393, 647, 401), (144, 401, 665, 464), (145, 364, 658, 465), (145, 465, 663, 369), (145, 369, 647, 364), (146, 465, 658, 466), (146, 466, 661, 467), (146, 467, 663, 465), (147, 467, 661, 397), (147, 397, 646, 399), (147, 399, 663, 467), (148, 397, 661, 468), (148, 468, 662, 368), (148, 368, 646, 397), (149, 468, 661, 469), (149, 469, 659, 470), (149, 470, 662, 468), (150, 470, 659, 395), (150, 395, 645, 398), (150, 398, 662, 470), (151, 395, 659, 471), (151, 471, 660, 366), (151, 366, 645, 395), (152, 471, 659, 472), (152, 472, 654, 473), (152, 473, 660, 471), (153, 473, 654, 390), (153, 390, 644, 396), (153, 396, 660, 473), (154, 393, 657, 474), (154, 474, 658, 364), (154, 364, 647, 393), (155, 474, 657, 475), (155, 475, 655, 476), (155, 476, 658, 474), (156, 476, 655, 391), (156, 391, 642, 394), (156, 394, 658, 476), (157, 390, 654, 477), (157, 477, 656, 362), (157, 362, 644, 390), (158, 477, 654, 478), (158, 478, 655, 479), (158, 479, 656, 477), (159, 479, 655, 361), (159, 361, 643, 392), (159, 392, 656, 479), (160, 480, 684, 511), (160, 511, 697, 598), (160, 598, 696, 480), (161, 483, 685, 481), (161, 481, 697, 595), (161, 595, 699, 483), (162, 485, 684, 480), (162, 480, 696, 592), (162, 592, 701, 485), (163, 487, 684, 485), (163, 485, 701, 589), (163, 589, 703, 487), (164, 514, 684, 487), (164, 487, 703, 586), (164, 586, 700, 514), (165, 490, 685, 483), (165, 483, 699, 583), (165, 583, 706, 490), (166, 492, 686, 482), (166, 482, 698, 580), (166, 580, 708, 492), (167, 494, 687, 486), (167, 486, 702, 577), (167, 577, 710, 494), (168, 496, 688, 488), (168, 488, 704, 574), (168, 574, 712, 496), (169, 498, 689, 489), (169, 489, 705, 571), (169, 571, 714, 498), (170, 523, 685, 490), (170, 490, 706, 568), (170, 568, 709, 523), (171, 525, 686, 492), (171, 492, 708, 565), (171, 565, 711, 525), (172, 527, 687, 494), (172, 494, 710, 562), (172, 562, 713, 527), (173, 529, 688, 496), (173, 496, 712, 559), (173, 559, 715, 529), (174, 521, 689, 498), (174, 498, 714, 556), (174, 556, 707, 521), (175, 505, 690, 500), (175, 500, 716, 553), (175, 553, 721, 505), (176, 507, 691, 501), (176, 501, 717, 550), (176, 550, 723, 507), (177, 508, 692, 502), (177, 502, 718, 547), (177, 547, 724, 508), (178, 509, 693, 503), (178, 503, 719, 544), (178, 544, 725, 509), (179, 536, 694, 504), (179, 504, 720, 541), (179, 541, 722, 536), (180, 506, 722, 540), (180, 540, 725, 539), (180, 539, 695, 506), (181, 540, 722, 541), (181, 541, 720, 542), (181, 542, 725, 540), (182, 542, 720, 534), (182, 534, 693, 509), (182, 509, 725, 542), (183, 539, 725, 543), (183, 543, 724, 538), (183, 538, 695, 539), (184, 543, 725, 544), (184, 544, 719, 545), (184, 545, 724, 543), (185, 545, 719, 533), (185, 533, 692, 508), (185, 508, 724, 545), (186, 538, 724, 546), (186, 546, 723, 537), (186, 537, 695, 538), (187, 546, 724, 547), (187, 547, 718, 548), (187, 548, 723, 546), (188, 548, 718, 532), (188, 532, 691, 507), (188, 507, 723, 548), (189, 537, 723, 549), (189, 549, 721, 535), (189, 535, 695, 537), (190, 549, 723, 550), (190, 550, 717, 551), (190, 551, 721, 549), (191, 551, 717, 531), (191, 531, 690, 505), (191, 505, 721, 551), (192, 535, 721, 552), (192, 552, 722, 506), (192, 506, 695, 535), (193, 552, 721, 553), (193, 553, 716, 554), (193, 554, 722, 552), (194, 554, 716, 530), (194, 530, 694, 536), (194, 536, 722, 554), (195, 491, 707, 555), (195, 555, 720, 504), (195, 504, 694, 491), (196, 555, 707, 556), (196, 556, 714, 557), (196, 557, 720, 555), (197, 557, 714, 528), (197, 528, 693, 534), (197, 534, 720, 557), (198, 499, 715, 558), (198, 558, 719, 503), (198, 503, 693, 499), (199, 558, 715, 559), (199, 559, 712, 560), (199, 560, 719, 558), (200, 560, 712, 526), (200, 526, 692, 533), (200, 533, 719, 560), (201, 497, 713, 561), (201, 561, 718, 502), (201, 502, 692, 497), (202, 561, 713, 562), (202, 562, 710, 563), (202, 563, 718, 561), (203, 563, 710, 524), (203, 524, 691, 532), (203, 532, 718, 563), (204, 495, 711, 564), (204, 564, 717, 501), (204, 501, 691, 495), (205, 564, 711, 565), (205, 565, 708, 566), (205, 566, 717, 564), (206, 566, 708, 522), (206, 522, 690, 531), (206, 531, 717, 566), (207, 493, 709, 567), (207, 567, 716, 500), (207, 500, 690, 493), (208, 567, 709, 568), (208, 568, 706, 569), (208, 569, 716, 567), (209, 569, 706, 520), (209, 520, 694, 530), (209, 530, 716, 569), (210, 528, 714, 570), (210, 570, 715, 499), (210, 499, 693, 528), (211, 570, 714, 571), (211, 571, 705, 572), (211, 572, 715, 570), (212, 572, 705, 519), (212, 519, 688, 529), (212, 529, 715, 572), (213, 526, 712, 573), (213, 573, 713, 497), (213, 497, 692, 526), (214, 573, 712, 574), (214, 574, 704, 575), (214, 575, 713, 573), (215, 575, 704, 518), (215, 518, 687, 527), (215, 527, 713, 575), (216, 524, 710, 576), (216, 576, 711, 495), (216, 495, 691, 524), (217, 576, 710, 577), (217, 577, 702, 578), (217, 578, 711, 576), (218, 578, 702, 516), (218, 516, 686, 525), (218, 525, 711, 578), (219, 522, 708, 579), (219, 579, 709, 493), (219, 493, 690, 522), (220, 579, 708, 580), (220, 580, 698, 581), (220, 581, 709, 579), (221, 581, 698, 512), (221, 512, 685, 523), (221, 523, 709, 581), (222, 520, 706, 582), (222, 582, 707, 491), (222, 491, 694, 520), (223, 582, 706, 583), (223, 583, 699, 584), (223, 584, 707, 582), (224, 584, 699, 513), (224, 513, 689, 521), (224, 521, 707, 584), (225, 484, 700, 585), (225, 585, 705, 489), (225, 489, 689, 484), (226, 585, 700, 586), (226, 586, 703, 587), (226, 587, 705, 585), (227, 587, 703, 517), (227, 517, 688, 519), (227, 519, 705, 587), (228, 517, 703, 588), (228, 588, 704, 488), (228, 488, 688, 517), (229, 588, 703, 589), (229, 589, 701, 590), (229, 590, 704, 588), (230, 590, 701, 515), (230, 515, 687, 518), (230, 518, 704, 590), (231, 515, 701, 591), (231, 591, 702, 486), (231, 486, 687, 515), (232, 591, 701, 592), (232, 592, 696, 593), (232, 593, 702, 591), (233, 593, 696, 510), (233, 510, 686, 516), (233, 516, 702, 593), (234, 513, 699, 594), (234, 594, 700, 484), (234, 484, 689, 513), (235, 594, 699, 595), (235, 595, 697, 596), (235, 596, 700, 594), (236, 596, 697, 511), (236, 511, 684, 514), (236, 514, 700, 596), (237, 510, 696, 597), (237, 597, 698, 482), (237, 482, 686, 510), (238, 597, 696, 598), (238, 598, 697, 599), (238, 599, 698, 597), (239, 599, 697, 481), (239, 481, 685, 512), (239, 512, 698, 599), (726, 739, 738), (727, 739, 741), (726, 738, 743), (726, 743, 745), (726, 745, 742), (727, 741, 748), (728, 740, 750), (729, 744, 752), (730, 746, 754), (731, 747, 756), (727, 748, 751), (728, 750, 753), (729, 752, 755), (730, 754, 757), (731, 756, 749), (732, 758, 763), (733, 759, 765), (734, 760, 766), (735, 761, 767), (736, 762, 764), (764, 767, 737), (764, 762, 767), (762, 735, 767), (767, 766, 737), (767, 761, 766), (761, 734, 766), (766, 765, 737), (766, 760, 765), (760, 733, 765), (765, 763, 737), (765, 759, 763), (759, 732, 763), (763, 764, 737), (763, 758, 764), (758, 736, 764), (749, 762, 736), (749, 756, 762), (756, 735, 762), (757, 761, 735), (757, 754, 761), (754, 734, 761), (755, 760, 734), (755, 752, 760), (752, 733, 760), (753, 759, 733), (753, 750, 759), (750, 732, 759), (751, 758, 732), (751, 748, 758), (748, 736, 758), (756, 757, 735), (756, 747, 757), (747, 730, 757), (754, 755, 734), (754, 746, 755), (746, 729, 755), (752, 753, 733), (752, 744, 753), (744, 728, 753), (750, 751, 732), (750, 740, 751), (740, 727, 751), (748, 749, 736), (748, 741, 749), (741, 731, 749), (742, 747, 731), (742, 745, 747), (745, 730, 747), (745, 746, 730), (745, 743, 746), (743, 729, 746), (743, 744, 729), (743, 738, 744), (738, 728, 744), (741, 742, 731), (741, 739, 742), (739, 726, 742), (738, 740, 728), (738, 739, 740), (739, 727, 740), (768, 781, 780), (769, 781, 783), (768, 780, 785), (768, 785, 787), (768, 787, 784), (769, 783, 790), (770, 782, 792), (771, 786, 794), (772, 788, 796), (773, 789, 798), (769, 790, 793), (770, 792, 795), (771, 794, 797), (772, 796, 799), (773, 798, 791), (774, 800, 805), (775, 801, 807), (776, 802, 808), (777, 803, 809), (778, 804, 806), (806, 809, 779), (806, 804, 809), (804, 777, 809), (809, 808, 779), (809, 803, 808), (803, 776, 808), (808, 807, 779), (808, 802, 807), (802, 775, 807), (807, 805, 779), (807, 801, 805), (801, 774, 805), (805, 806, 779), (805, 800, 806), (800, 778, 806), (791, 804, 778), (791, 798, 804), (798, 777, 804), (799, 803, 777), (799, 796, 803), (796, 776, 803), (797, 802, 776), (797, 794, 802), (794, 775, 802), (795, 801, 775), (795, 792, 801), (792, 774, 801), (793, 800, 774), (793, 790, 800), (790, 778, 800), (798, 799, 777), (798, 789, 799), (789, 772, 799), (796, 797, 776), (796, 788, 797), (788, 771, 797), (794, 795, 775), (794, 786, 795), (786, 770, 795), (792, 793, 774), (792, 782, 793), (782, 769, 793), (790, 791, 778), (790, 783, 791), (783, 773, 791), (784, 789, 773), (784, 787, 789), (787, 772, 789), (787, 788, 772), (787, 785, 788), (785, 771, 788), (785, 786, 771), (785, 780, 786), (780, 770, 786), (783, 784, 773), (783, 781, 784), (781, 768, 784), (780, 782, 770), (780, 781, 782), (781, 769, 782), (810, 938, 1050, 933), (810, 881, 1048, 938), (810, 882, 1023, 881), (810, 933, 1022, 882), (811, 882, 1022, 883), (811, 884, 1023, 882), (811, 885, 1027, 884), (811, 883, 1026, 885), (812, 897, 1030, 893), (812, 887, 1031, 897), (812, 888, 1025, 887), (812, 893, 1024, 888), (813, 888, 1024, 889), (813, 890, 1025, 888), (813, 880, 1021, 890), (813, 889, 1020, 880), (814, 963, 1064, 958), (814, 903, 1062, 963), (814, 901, 1034, 903), (814, 958, 1035, 901), (815, 895, 1031, 887), (815, 892, 1029, 895), (815, 890, 1021, 892), (815, 887, 1025, 890), (816, 921, 1043, 894), (816, 915, 1040, 921), (816, 895, 1029, 915), (816, 894, 1031, 895), (817, 920, 1042, 891), (817, 916, 1041, 920), (817, 896, 1030, 916), (817, 891, 1028, 896), (818, 919, 1041, 916), (818, 894, 1043, 919), (818, 897, 1031, 894), (818, 916, 1030, 897), (819, 880, 1020, 879), (819, 892, 1021, 880), (819, 898, 1029, 892), (819, 879, 1028, 898), (820, 902, 1032, 912), (820, 945, 1035, 902), (820, 911, 1056, 945), (820, 942, 1039, 911), (820, 940, 1054, 942), (820, 910, 1053, 940), (820, 912, 1036, 910), (821, 962, 1062, 903), (821, 905, 1063, 962), (821, 900, 1033, 905), (821, 903, 1034, 900), (822, 961, 1065, 959), (822, 958, 1064, 961), (822, 902, 1035, 958), (822, 959, 1032, 902), (823, 960, 1063, 905), (823, 959, 1065, 960), (823, 899, 1032, 959), (823, 905, 1033, 899), (824, 939, 1052, 1009), (824, 1008, 1037, 939), (824, 1006, 1087, 1008), (824, 1009, 1089, 1006), (825, 900, 1034, 914), (825, 913, 1033, 900), (825, 939, 1037, 913), (825, 943, 1052, 939), (825, 908, 1055, 943), (825, 946, 1038, 908), (825, 914, 1057, 946), (826, 914, 1034, 953), (826, 952, 1057, 914), (826, 949, 1060, 952), (826, 953, 1058, 949), (827, 899, 1033, 913), (827, 912, 1032, 899), (827, 907, 1036, 912), (827, 913, 1037, 907), (828, 937, 1049, 932), (828, 918, 1051, 937), (828, 919, 1043, 918), (828, 932, 1041, 919), (829, 936, 1050, 917), (829, 932, 1049, 936), (829, 920, 1041, 932), (829, 917, 1042, 920), (830, 935, 1051, 918), (830, 931, 1048, 935), (830, 921, 1040, 931), (830, 918, 1043, 921), (831, 898, 1028, 891), (831, 915, 1029, 898), (831, 922, 1040, 915), (831, 891, 1042, 922), (832, 879, 1020, 925), (832, 906, 1028, 879), (832, 927, 1047, 906), (832, 925, 1046, 927), (833, 896, 1028, 906), (833, 904, 1030, 896), (833, 928, 1045, 904), (833, 906, 1047, 928), (834, 889, 1024, 923), (834, 925, 1020, 889), (834, 929, 1046, 925), (834, 923, 1044, 929), (835, 893, 1030, 904), (835, 923, 1024, 893), (835, 930, 1044, 923), (835, 904, 1045, 930), (836, 884, 1027, 934), (836, 881, 1023, 884), (836, 935, 1048, 881), (836, 934, 1051, 935), (837, 883, 1022, 933), (837, 886, 1026, 883), (837, 936, 1049, 886), (837, 933, 1050, 936), (838, 885, 1026, 886), (838, 934, 1027, 885), (838, 937, 1051, 934), (838, 886, 1049, 937), (839, 922, 1042, 917), (839, 931, 1040, 922), (839, 938, 1048, 931), (839, 917, 1050, 938), (840, 950, 1061, 969), (840, 968, 1059, 950), (840, 966, 1067, 968), (840, 969, 1069, 966), (841, 944, 1054, 993), (841, 992, 1055, 944), (841, 991, 1081, 992), (841, 993, 1078, 991), (842, 944, 1055, 977), (842, 976, 1054, 944), (842, 975, 1073, 976), (842, 977, 1070, 975), (843, 947, 1056, 911), (843, 946, 1057, 947), (843, 909, 1038, 946), (843, 911, 1039, 909), (844, 947, 1057, 952), (844, 954, 1056, 947), (844, 951, 1061, 954), (844, 952, 1060, 951), (845, 901, 1035, 955), (845, 953, 1034, 901), (845, 948, 1058, 953), (845, 955, 1059, 948), (846, 945, 1056, 954), (846, 955, 1035, 945), (846, 950, 1059, 955), (846, 954, 1061, 950), (847, 927, 1046, 957), (847, 926, 1047, 927), (847, 960, 1065, 926), (847, 957, 1063, 960), (848, 928, 1047, 926), (848, 924, 1045, 928), (848, 961, 1064, 924), (848, 926, 1065, 961), (849, 929, 1044, 956), (849, 957, 1046, 929), (849, 962, 1063, 957), (849, 956, 1062, 962), (850, 930, 1045, 924), (850, 956, 1044, 930), (850, 963, 1062, 956), (850, 924, 1064, 963), (851, 964, 1067, 966), (851, 965, 1066, 964), (851, 967, 1068, 965), (851, 966, 1069, 967), (852, 948, 1059, 968), (852, 970, 1058, 948), (852, 964, 1066, 970), (852, 968, 1067, 964), (853, 951, 1060, 971), (853, 969, 1061, 951), (853, 967, 1069, 969), (853, 971, 1068, 967), (854, 949, 1058, 970), (854, 971, 1060, 949), (854, 965, 1068, 971), (854, 970, 1066, 965), (855, 972, 1071, 985), (855, 984, 1070, 972), (855, 980, 1074, 984), (855, 985, 1075, 980), (856, 909, 1039, 979), (856, 978, 1038, 909), (856, 973, 1071, 978), (856, 979, 1072, 973), (857, 942, 1054, 976), (857, 979, 1039, 942), (857, 974, 1072, 979), (857, 976, 1073, 974), (858, 908, 1038, 978), (858, 977, 1055, 908), (858, 972, 1070, 977), (858, 978, 1071, 972), (859, 983, 1074, 980), (859, 982, 1077, 983), (859, 981, 1076, 982), (859, 980, 1075, 981), (860, 975, 1070, 984), (860, 986, 1073, 975), (860, 983, 1077, 986), (860, 984, 1074, 983), (861, 973, 1072, 987), (861, 985, 1071, 973), (861, 981, 1075, 985), (861, 987, 1076, 981), (862, 974, 1073, 986), (862, 987, 1072, 974), (862, 982, 1076, 987), (862, 986, 1077, 982), (863, 990, 1081, 1001), (863, 1000, 1080, 990), (863, 998, 1084, 1000), (863, 1001, 1085, 998), (864, 940, 1053, 994), (864, 993, 1054, 940), (864, 988, 1078, 993), (864, 994, 1079, 988), (865, 943, 1055, 992), (865, 995, 1052, 943), (865, 990, 1080, 995), (865, 992, 1081, 990), (866, 941, 1052, 995), (866, 994, 1053, 941), (866, 989, 1079, 994), (866, 995, 1080, 989), (867, 997, 1084, 998), (867, 996, 1083, 997), (867, 999, 1082, 996), (867, 998, 1085, 999), (868, 988, 1079, 1003), (868, 1002, 1078, 988), (868, 996, 1082, 1002), (868, 1003, 1083, 996), (869, 991, 1078, 1002), (869, 1001, 1081, 991), (869, 999, 1085, 1001), (869, 1002, 1082, 999), (870, 989, 1080, 1000), (870, 1003, 1079, 989), (870, 997, 1083, 1003), (870, 1000, 1084, 997), (871, 1005, 1086, 1017), (871, 1016, 1088, 1005), (871, 1013, 1092, 1016), (871, 1017, 1090, 1013), (872, 907, 1037, 1008), (872, 1010, 1036, 907), (872, 1004, 1086, 1010), (872, 1008, 1087, 1004), (873, 910, 1036, 1010), (873, 1011, 1053, 910), (873, 1005, 1088, 1011), (873, 1010, 1086, 1005), (874, 941, 1053, 1011), (874, 1009, 1052, 941), (874, 1007, 1089, 1009), (874, 1011, 1088, 1007), (875, 1013, 1090, 1012), (875, 1015, 1092, 1013), (875, 1014, 1093, 1015), (875, 1012, 1091, 1014), (876, 1006, 1089, 1019), (876, 1018, 1087, 1006), (876, 1014, 1091, 1018), (876, 1019, 1093, 1014), (877, 1004, 1087, 1018), (877, 1017, 1086, 1004), (877, 1012, 1090, 1017), (877, 1018, 1091, 1012), (878, 1007, 1088, 1016), (878, 1019, 1089, 1007), (878, 1015, 1093, 1019), (878, 1016, 1092, 1015), (1094, 1217, 1334, 1222), (1094, 1222, 1332, 1165), (1094, 1165, 1307, 1166), (1094, 1166, 1306, 1217), (1095, 1167, 1306, 1166), (1095, 1166, 1307, 1168), (1095, 1168, 1311, 1169), (1095, 1169, 1310, 1167), (1096, 1177, 1314, 1181), (1096, 1181, 1315, 1171), (1096, 1171, 1309, 1172), (1096, 1172, 1308, 1177), (1097, 1173, 1308, 1172), (1097, 1172, 1309, 1174), (1097, 1174, 1305, 1164), (1097, 1164, 1304, 1173), (1098, 1242, 1348, 1247), (1098, 1247, 1346, 1187), (1098, 1187, 1318, 1185), (1098, 1185, 1319, 1242), (1099, 1171, 1315, 1179), (1099, 1179, 1313, 1176), (1099, 1176, 1305, 1174), (1099, 1174, 1309, 1171), (1100, 1178, 1327, 1205), (1100, 1205, 1324, 1199), (1100, 1199, 1313, 1179), (1100, 1179, 1315, 1178), (1101, 1175, 1326, 1204), (1101, 1204, 1325, 1200), (1101, 1200, 1314, 1180), (1101, 1180, 1312, 1175), (1102, 1200, 1325, 1203), (1102, 1203, 1327, 1178), (1102, 1178, 1315, 1181), (1102, 1181, 1314, 1200), (1103, 1163, 1304, 1164), (1103, 1164, 1305, 1176), (1103, 1176, 1313, 1182), (1103, 1182, 1312, 1163), (1104, 1196, 1316, 1186), (1104, 1186, 1319, 1229), (1104, 1229, 1340, 1195), (1104, 1195, 1323, 1226), (1104, 1226, 1338, 1224), (1104, 1224, 1337, 1194), (1104, 1194, 1320, 1196), (1105, 1187, 1346, 1246), (1105, 1246, 1347, 1189), (1105, 1189, 1317, 1184), (1105, 1184, 1318, 1187), (1106, 1243, 1349, 1245), (1106, 1245, 1348, 1242), (1106, 1242, 1319, 1186), (1106, 1186, 1316, 1243), (1107, 1189, 1347, 1244), (1107, 1244, 1349, 1243), (1107, 1243, 1316, 1183), (1107, 1183, 1317, 1189), (1108, 1293, 1336, 1223), (1108, 1223, 1321, 1292), (1108, 1292, 1371, 1290), (1108, 1290, 1373, 1293), (1109, 1198, 1318, 1184), (1109, 1184, 1317, 1197), (1109, 1197, 1321, 1223), (1109, 1223, 1336, 1227), (1109, 1227, 1339, 1192), (1109, 1192, 1322, 1230), (1109, 1230, 1341, 1198), (1110, 1237, 1318, 1198), (1110, 1198, 1341, 1236), (1110, 1236, 1344, 1233), (1110, 1233, 1342, 1237), (1111, 1197, 1317, 1183), (1111, 1183, 1316, 1196), (1111, 1196, 1320, 1191), (1111, 1191, 1321, 1197), (1112, 1216, 1333, 1221), (1112, 1221, 1335, 1202), (1112, 1202, 1327, 1203), (1112, 1203, 1325, 1216), (1113, 1201, 1334, 1220), (1113, 1220, 1333, 1216), (1113, 1216, 1325, 1204), (1113, 1204, 1326, 1201), (1114, 1202, 1335, 1219), (1114, 1219, 1332, 1215), (1114, 1215, 1324, 1205), (1114, 1205, 1327, 1202), (1115, 1175, 1312, 1182), (1115, 1182, 1313, 1199), (1115, 1199, 1324, 1206), (1115, 1206, 1326, 1175), (1116, 1209, 1304, 1163), (1116, 1163, 1312, 1190), (1116, 1190, 1331, 1211), (1116, 1211, 1330, 1209), (1117, 1190, 1312, 1180), (1117, 1180, 1314, 1188), (1117, 1188, 1329, 1212), (1117, 1212, 1331, 1190), (1118, 1207, 1308, 1173), (1118, 1173, 1304, 1209), (1118, 1209, 1330, 1213), (1118, 1213, 1328, 1207), (1119, 1188, 1314, 1177), (1119, 1177, 1308, 1207), (1119, 1207, 1328, 1214), (1119, 1214, 1329, 1188), (1120, 1218, 1311, 1168), (1120, 1168, 1307, 1165), (1120, 1165, 1332, 1219), (1120, 1219, 1335, 1218), (1121, 1217, 1306, 1167), (1121, 1167, 1310, 1170), (1121, 1170, 1333, 1220), (1121, 1220, 1334, 1217), (1122, 1170, 1310, 1169), (1122, 1169, 1311, 1218), (1122, 1218, 1335, 1221), (1122, 1221, 1333, 1170), (1123, 1201, 1326, 1206), (1123, 1206, 1324, 1215), (1123, 1215, 1332, 1222), (1123, 1222, 1334, 1201), (1124, 1253, 1345, 1234), (1124, 1234, 1343, 1252), (1124, 1252, 1351, 1250), (1124, 1250, 1353, 1253), (1125, 1277, 1338, 1228), (1125, 1228, 1339, 1276), (1125, 1276, 1365, 1275), (1125, 1275, 1362, 1277), (1126, 1261, 1339, 1228), (1126, 1228, 1338, 1260), (1126, 1260, 1357, 1259), (1126, 1259, 1354, 1261), (1127, 1195, 1340, 1231), (1127, 1231, 1341, 1230), (1127, 1230, 1322, 1193), (1127, 1193, 1323, 1195), (1128, 1236, 1341, 1231), (1128, 1231, 1340, 1238), (1128, 1238, 1345, 1235), (1128, 1235, 1344, 1236), (1129, 1239, 1319, 1185), (1129, 1185, 1318, 1237), (1129, 1237, 1342, 1232), (1129, 1232, 1343, 1239), (1130, 1238, 1340, 1229), (1130, 1229, 1319, 1239), (1130, 1239, 1343, 1234), (1130, 1234, 1345, 1238), (1131, 1241, 1330, 1211), (1131, 1211, 1331, 1210), (1131, 1210, 1349, 1244), (1131, 1244, 1347, 1241), (1132, 1210, 1331, 1212), (1132, 1212, 1329, 1208), (1132, 1208, 1348, 1245), (1132, 1245, 1349, 1210), (1133, 1240, 1328, 1213), (1133, 1213, 1330, 1241), (1133, 1241, 1347, 1246), (1133, 1246, 1346, 1240), (1134, 1208, 1329, 1214), (1134, 1214, 1328, 1240), (1134, 1240, 1346, 1247), (1134, 1247, 1348, 1208), (1135, 1250, 1351, 1248), (1135, 1248, 1350, 1249), (1135, 1249, 1352, 1251), (1135, 1251, 1353, 1250), (1136, 1252, 1343, 1232), (1136, 1232, 1342, 1254), (1136, 1254, 1350, 1248), (1136, 1248, 1351, 1252), (1137, 1255, 1344, 1235), (1137, 1235, 1345, 1253), (1137, 1253, 1353, 1251), (1137, 1251, 1352, 1255), (1138, 1254, 1342, 1233), (1138, 1233, 1344, 1255), (1138, 1255, 1352, 1249), (1138, 1249, 1350, 1254), (1139, 1269, 1355, 1256), (1139, 1256, 1354, 1268), (1139, 1268, 1358, 1264), (1139, 1264, 1359, 1269), (1140, 1263, 1323, 1193), (1140, 1193, 1322, 1262), (1140, 1262, 1355, 1257), (1140, 1257, 1356, 1263), (1141, 1260, 1338, 1226), (1141, 1226, 1323, 1263), (1141, 1263, 1356, 1258), (1141, 1258, 1357, 1260), (1142, 1262, 1322, 1192), (1142, 1192, 1339, 1261), (1142, 1261, 1354, 1256), (1142, 1256, 1355, 1262), (1143, 1264, 1358, 1267), (1143, 1267, 1361, 1266), (1143, 1266, 1360, 1265), (1143, 1265, 1359, 1264), (1144, 1268, 1354, 1259), (1144, 1259, 1357, 1270), (1144, 1270, 1361, 1267), (1144, 1267, 1358, 1268), (1145, 1271, 1356, 1257), (1145, 1257, 1355, 1269), (1145, 1269, 1359, 1265), (1145, 1265, 1360, 1271), (1146, 1270, 1357, 1258), (1146, 1258, 1356, 1271), (1146, 1271, 1360, 1266), (1146, 1266, 1361, 1270), (1147, 1285, 1365, 1274), (1147, 1274, 1364, 1284), (1147, 1284, 1368, 1282), (1147, 1282, 1369, 1285), (1148, 1278, 1337, 1224), (1148, 1224, 1338, 1277), (1148, 1277, 1362, 1272), (1148, 1272, 1363, 1278), (1149, 1276, 1339, 1227), (1149, 1227, 1336, 1279), (1149, 1279, 1364, 1274), (1149, 1274, 1365, 1276), (1150, 1279, 1336, 1225), (1150, 1225, 1337, 1278), (1150, 1278, 1363, 1273), (1150, 1273, 1364, 1279), (1151, 1282, 1368, 1281), (1151, 1281, 1367, 1280), (1151, 1280, 1366, 1283), (1151, 1283, 1369, 1282), (1152, 1287, 1363, 1272), (1152, 1272, 1362, 1286), (1152, 1286, 1366, 1280), (1152, 1280, 1367, 1287), (1153, 1286, 1362, 1275), (1153, 1275, 1365, 1285), (1153, 1285, 1369, 1283), (1153, 1283, 1366, 1286), (1154, 1284, 1364, 1273), (1154, 1273, 1363, 1287), (1154, 1287, 1367, 1281), (1154, 1281, 1368, 1284), (1155, 1301, 1370, 1289), (1155, 1289, 1372, 1300), (1155, 1300, 1376, 1297), (1155, 1297, 1374, 1301), (1156, 1292, 1321, 1191), (1156, 1191, 1320, 1294), (1156, 1294, 1370, 1288), (1156, 1288, 1371, 1292), (1157, 1294, 1320, 1194), (1157, 1194, 1337, 1295), (1157, 1295, 1372, 1289), (1157, 1289, 1370, 1294), (1158, 1295, 1337, 1225), (1158, 1225, 1336, 1293), (1158, 1293, 1373, 1291), (1158, 1291, 1372, 1295), (1159, 1296, 1374, 1297), (1159, 1297, 1376, 1299), (1159, 1299, 1377, 1298), (1159, 1298, 1375, 1296), (1160, 1303, 1373, 1290), (1160, 1290, 1371, 1302), (1160, 1302, 1375, 1298), (1160, 1298, 1377, 1303), (1161, 1302, 1371, 1288), (1161, 1288, 1370, 1301), (1161, 1301, 1374, 1296), (1161, 1296, 1375, 1302), (1162, 1300, 1372, 1291), (1162, 1291, 1373, 1303), (1162, 1303, 1377, 1299), (1162, 1299, 1376, 1300), (1378, 1396, 1432, 1397), (1378, 1397, 1433, 1398), (1378, 1398, 1435, 1399), (1378, 1399, 1434, 1396), (1379, 1424, 1448, 1431), (1379, 1431, 1449, 1401), (1379, 1401, 1439, 1402), (1379, 1402, 1438, 1424), (1380, 1417, 1445, 1423), (1380, 1423, 1444, 1412), (1380, 1412, 1442, 1411), (1380, 1411, 1443, 1417), (1381, 1426, 1450, 1430), (1381, 1430, 1451, 1407), (1381, 1407, 1433, 1397), (1381, 1397, 1432, 1426), (1382, 1429, 1448, 1424), (1382, 1424, 1438, 1403), (1382, 1403, 1436, 1406), (1382, 1406, 1450, 1429), (1383, 1428, 1449, 1425), (1383, 1425, 1435, 1398), (1383, 1398, 1433, 1407), (1383, 1407, 1451, 1428), (1384, 1409, 1441, 1408), (1384, 1408, 1440, 1410), (1384, 1410, 1443, 1411), (1384, 1411, 1442, 1409), (1385, 1412, 1444, 1422), (1385, 1422, 1446, 1414), (1385, 1414, 1441, 1409), (1385, 1409, 1442, 1412), (1386, 1419, 1447, 1421), (1386, 1421, 1445, 1417), (1386, 1417, 1443, 1410), (1386, 1410, 1440, 1419), (1387, 1414, 1446, 1420), (1387, 1420, 1447, 1419), (1387, 1419, 1440, 1408), (1387, 1408, 1441, 1414), (1388, 1418, 1438, 1402), (1388, 1402, 1439, 1415), (1388, 1415, 1447, 1420), (1388, 1420, 1446, 1418), (1389, 1415, 1439, 1404), (1389, 1404, 1437, 1413), (1389, 1413, 1445, 1421), (1389, 1421, 1447, 1415), (1390, 1416, 1436, 1403), (1390, 1403, 1438, 1418), (1390, 1418, 1446, 1422), (1390, 1422, 1444, 1416), (1391, 1413, 1437, 1405), (1391, 1405, 1436, 1416), (1391, 1416, 1444, 1423), (1391, 1423, 1445, 1413), (1392, 1404, 1439, 1401), (1392, 1401, 1449, 1428), (1392, 1428, 1451, 1427), (1392, 1427, 1437, 1404), (1393, 1396, 1434, 1400), (1393, 1400, 1448, 1429), (1393, 1429, 1450, 1426), (1393, 1426, 1432, 1396), (1394, 1406, 1436, 1405), (1394, 1405, 1437, 1427), (1394, 1427, 1451, 1430), (1394, 1430, 1450, 1406), (1395, 1400, 1434, 1399), (1395, 1399, 1435, 1425), (1395, 1425, 1449, 1431), (1395, 1431, 1448, 1400), (1452, 1465, 1464), (1453, 1465, 1467), (1452, 1464, 1469), (1452, 1469, 1471), (1452, 1471, 1468), (1453, 1467, 1474), (1454, 1466, 1476), (1455, 1470, 1478), (1456, 1472, 1480), (1457, 1473, 1482), (1453, 1474, 1477), (1454, 1476, 1479), (1455, 1478, 1481), (1456, 1480, 1483), (1457, 1482, 1475), (1458, 1484, 1489), (1459, 1485, 1491), (1460, 1486, 1492), (1461, 1487, 1493), (1462, 1488, 1490), (1490, 1493, 1463), (1490, 1488, 1493), (1488, 1461, 1493), (1493, 1492, 1463), (1493, 1487, 1492), (1487, 1460, 1492), (1492, 1491, 1463), (1492, 1486, 1491), (1486, 1459, 1491), (1491, 1489, 1463), (1491, 1485, 1489), (1485, 1458, 1489), (1489, 1490, 1463), (1489, 1484, 1490), (1484, 1462, 1490), (1475, 1488, 1462), (1475, 1482, 1488), (1482, 1461, 1488), (1483, 1487, 1461), (1483, 1480, 1487), (1480, 1460, 1487), (1481, 1486, 1460), (1481, 1478, 1486), (1478, 1459, 1486), (1479, 1485, 1459), (1479, 1476, 1485), (1476, 1458, 1485), (1477, 1484, 1458), (1477, 1474, 1484), (1474, 1462, 1484), (1482, 1483, 1461), (1482, 1473, 1483), (1473, 1456, 1483), (1480, 1481, 1460), (1480, 1472, 1481), (1472, 1455, 1481), (1478, 1479, 1459), (1478, 1470, 1479), (1470, 1454, 1479), (1476, 1477, 1458), (1476, 1466, 1477), (1466, 1453, 1477), (1474, 1475, 1462), (1474, 1467, 1475), (1467, 1457, 1475), (1468, 1473, 1457), (1468, 1471, 1473), (1471, 1456, 1473), (1471, 1472, 1456), (1471, 1469, 1472), (1469, 1455, 1472), (1469, 1470, 1455), (1469, 1464, 1470), (1464, 1454, 1470), (1467, 1468, 1457), (1467, 1465, 1468), (1465, 1452, 1468), (1464, 1466, 1454), (1464, 1465, 1466), (1465, 1453, 1466), (1494, 1507, 1506), (1495, 1507, 1509), (1494, 1506, 1511), (1494, 1511, 1513), (1494, 1513, 1510), (1495, 1509, 1516), (1496, 1508, 1518), (1497, 1512, 1520), (1498, 1514, 1522), (1499, 1515, 1524), (1495, 1516, 1519), (1496, 1518, 1521), (1497, 1520, 1523), (1498, 1522, 1525), (1499, 1524, 1517), (1500, 1526, 1531), (1501, 1527, 1533), (1502, 1528, 1534), (1503, 1529, 1535), (1504, 1530, 1532), (1532, 1535, 1505), (1532, 1530, 1535), (1530, 1503, 1535), (1535, 1534, 1505), (1535, 1529, 1534), (1529, 1502, 1534), (1534, 1533, 1505), (1534, 1528, 1533), (1528, 1501, 1533), (1533, 1531, 1505), (1533, 1527, 1531), (1527, 1500, 1531), (1531, 1532, 1505), (1531, 1526, 1532), (1526, 1504, 1532), (1517, 1530, 1504), (1517, 1524, 1530), (1524, 1503, 1530), (1525, 1529, 1503), (1525, 1522, 1529), (1522, 1502, 1529), (1523, 1528, 1502), (1523, 1520, 1528), (1520, 1501, 1528), (1521, 1527, 1501), (1521, 1518, 1527), (1518, 1500, 1527), (1519, 1526, 1500), (1519, 1516, 1526), (1516, 1504, 1526), (1524, 1525, 1503), (1524, 1515, 1525), (1515, 1498, 1525), (1522, 1523, 1502), (1522, 1514, 1523), (1514, 1497, 1523), (1520, 1521, 1501), (1520, 1512, 1521), (1512, 1496, 1521), (1518, 1519, 1500), (1518, 1508, 1519), (1508, 1495, 1519), (1516, 1517, 1504), (1516, 1509, 1517), (1509, 1499, 1517), (1510, 1515, 1499), (1510, 1513, 1515), (1513, 1498, 1515), (1513, 1514, 1498), (1513, 1511, 1514), (1511, 1497, 1514), (1511, 1512, 1497), (1511, 1506, 1512), (1506, 1496, 1512), (1509, 1510, 1499), (1509, 1507, 1510), (1507, 1494, 1510), (1506, 1508, 1496), (1506, 1507, 1508), (1507, 1495, 1508)])
me_icosphere_002.polygons.foreach_set('material_index', [0, 0, 0, 0, 0, 0, 0, 0, 0, 0, 0, 0, 0, 0, 0, 0, 0, 0, 0, 0, 0, 0, 0, 0, 0, 0, 0, 0, 0, 0, 0, 0, 0, 0, 0, 0, 0, 0, 0, 0, 0, 0, 0, 0, 0, 0, 0, 0, 0, 0, 0, 0, 0, 0, 0, 0, 0, 0, 0, 0, 0, 0, 0, 0, 0, 0, 0, 0, 0, 0, 0, 0, 0, 0, 0, 0, 0, 0, 0, 0, 0, 0, 0, 0, 0, 0, 0, 0, 0, 0, 0, 0, 0, 0, 0, 0, 0, 0, 0, 0, 0, 0, 0, 0, 0, 0, 0, 0, 0, 0, 0, 0, 0, 0, 0, 0, 0, 0, 0, 0, 0, 0, 0, 0, 0, 0, 0, 0, 0, 0, 0, 0, 0, 0, 0, 0, 0, 0, 0, 0, 0, 0, 0, 0, 0, 0, 0, 0, 0, 0, 0, 0, 0, 0, 0, 0, 0, 0, 0, 0, 0, 0, 0, 0, 0, 0, 0, 0, 0, 0, 0, 0, 0, 0, 0, 0, 0, 0, 0, 0, 0, 0, 0, 0, 0, 0, 0, 0, 0, 0, 0, 0, 0, 0, 0, 0, 0, 0, 0, 0, 0, 0, 0, 0, 0, 0, 0, 0, 0, 0, 0, 0, 0, 0, 0, 0, 0, 0, 0, 0, 0, 0, 0, 0, 0, 0, 0, 0, 0, 0, 0, 0, 0, 0, 0, 0, 0, 0, 0, 0, 0, 0, 0, 0, 0, 0, 0, 0, 0, 0, 0, 0, 0, 0, 0, 0, 0, 0, 0, 0, 0, 0, 0, 0, 0, 0, 0, 0, 0, 0, 0, 0, 0, 0, 0, 0, 0, 0, 0, 0, 0, 0, 0, 0, 0, 0, 0, 0, 0, 0, 0, 0, 0, 0, 0, 0, 0, 0, 0, 0, 0, 0, 0, 0, 0, 0, 0, 0, 0, 0, 0, 0, 0, 0, 0, 0, 0, 0, 0, 0, 0, 0, 0, 0, 0, 0, 0, 0, 0, 0, 0, 0, 0, 0, 0, 0, 0, 0, 0, 0, 0, 0, 0, 0, 0, 0, 0, 0, 0, 0, 0, 0, 0, 0, 0, 0, 0, 0, 0, 0, 0, 0, 0, 0, 0, 0, 0, 0, 0, 0, 0, 0, 0, 0, 0, 0, 0, 0, 0, 0, 0, 0, 0, 0, 0, 0, 0, 0, 0, 0, 0, 0, 0, 0, 0, 0, 0, 0, 0, 0, 0, 0, 0, 0, 0, 0, 0, 0, 0, 0, 0, 0, 0, 0, 0, 0, 0, 0, 0, 0, 0, 0, 0, 0, 0, 0, 0, 0, 0, 0, 0, 0, 0, 0, 0, 0, 0, 0, 0, 0, 0, 0, 0, 0, 0, 0, 0, 0, 0, 0, 0, 0, 0, 0, 0, 0, 0, 0, 0, 0, 0, 0, 0, 0, 0, 0, 0, 0, 0, 0, 0, 0, 0, 0, 0, 0, 0, 0, 0, 0, 0, 0, 0, 0, 0, 0, 0, 0, 0, 0, 0, 0, 0, 0, 0, 0, 0, 0, 0, 0, 0, 0, 0, 0, 0, 0, 0, 0, 0, 0, 0, 0, 0, 0, 0, 0, 0, 0, 0, 0, 0, 0, 0, 0, 0, 0, 0, 0, 0, 0, 0, 0, 0, 0, 0, 0, 0, 0, 0, 0, 0, 0, 0, 0, 0, 0, 0, 0, 0, 0, 0, 0, 0, 0, 0, 0, 0, 0, 0, 0, 0, 0, 0, 0, 0, 0, 0, 0, 0, 0, 0, 0, 0, 0, 0, 0, 0, 0, 0, 0, 0, 0, 0, 0, 0, 0, 0, 0, 0, 0, 0, 0, 0, 0, 0, 0, 0, 0, 0, 0, 0, 0, 0, 0, 0, 0, 0, 0, 0, 0, 0, 0, 0, 0, 0, 0, 0, 0, 0, 0, 0, 0, 0, 0, 0, 0, 0, 0, 0, 0, 0, 0, 0, 0, 0, 0, 0, 0, 0, 0, 0, 0, 0, 0, 0, 0, 0, 0, 0, 0, 0, 0, 0, 0, 0, 0, 0, 0, 0, 0, 0, 0, 0, 0, 0, 0, 0, 0, 0, 0, 0, 0, 0, 0, 0, 0, 0, 0, 0, 0, 0, 0, 0, 0, 0, 0, 0, 0, 0, 0, 0, 0, 0, 0, 0, 0, 0, 0, 0, 0, 0, 0, 0, 0, 0, 0, 0, 0, 0, 0, 0, 0, 0, 0, 0, 0, 0, 0, 0, 0, 1, 1, 1, 1, 1, 1, 1, 1, 1, 1, 1, 1, 1, 1, 1, 1, 1, 1, 1, 1, 1, 1, 1, 1, 1, 1, 1, 1, 1, 1, 1, 1, 1, 1, 1, 1, 1, 1, 1, 1, 1, 1, 1, 1, 1, 1, 1, 1, 1, 1, 1, 1, 1, 1, 1, 1, 1, 1, 1, 1, 1, 1, 1, 1, 1, 1, 1, 1, 1, 1, 1, 1, 1, 1, 1, 1, 1, 1, 1, 1, 1, 1, 1, 1, 1, 1, 1, 1, 1, 1, 1, 1, 1, 1, 1, 1, 1, 1, 1, 1, 1, 1, 1, 1, 1, 1, 1, 1, 1, 1, 1, 1, 1, 1, 1, 1, 1, 1, 1, 1, 1, 1, 1, 1, 1, 1, 1, 1, 1, 1, 1, 1, 1, 1, 1, 1, 1, 1, 1, 1, 1, 1, 1, 1, 1, 1, 1, 1, 1, 1, 1, 1, 1, 1, 1, 1, 1, 1, 1, 1, 2, 2, 2, 2, 2, 2, 2, 2, 2, 2, 2, 2, 2, 2, 2, 2, 2, 2, 2, 2, 2, 2, 2, 2, 2, 2, 2, 2, 2, 2, 2, 2, 2, 2, 2, 2, 2, 2, 2, 2, 2, 2, 2, 2, 2, 2, 2, 2, 2, 2, 2, 2, 2, 2, 2, 2, 2, 2, 2, 2, 2, 2, 2, 2, 2, 2, 2, 2, 2, 2, 2, 2, 2, 2, 2, 2, 2, 2, 2, 2, 2, 2, 2, 2, 2, 2, 2, 2, 2, 2, 2, 2, 2, 2, 2, 2, 2, 2, 2, 2, 2, 2, 2, 2, 2, 2, 2, 2, 2, 2, 2, 2, 2, 2, 2, 2, 2, 2, 2, 2, 2, 2, 2, 2, 2, 2, 2, 2, 2, 2, 2, 2, 2, 2, 2, 2, 2, 2, 2, 2, 2, 2, 2, 2, 2, 2, 2, 2, 2, 2, 2, 2, 2, 2, 2, 2, 2, 2, 2, 2, 2, 2, 2, 2, 2, 2, 2, 2, 2, 2, 2, 2, 2, 2, 2, 2, 2, 2, 2, 2, 2, 2, 2, 2, 2, 2, 2, 2, 2, 2, 2, 2, 2, 2, 2, 2, 2, 2, 2, 2, 2, 2, 2, 2, 2, 2, 2, 2, 2, 2, 2, 2, 2, 2, 2, 2, 2, 2, 2, 2, 2, 2, 2, 2, 2, 2, 2, 2, 2, 2, 2, 2, 2, 2, 2, 2, 2, 2, 2, 2, 2, 2, 2, 2, 2, 2, 2, 2, 2, 2, 2, 2, 2, 2, 2, 2, 2, 2, 2, 2, 2, 2, 2, 2, 2, 2, 2, 2, 2, 2, 2, 2, 2, 2, 2, 2, 2, 2, 2, 2, 2, 2, 2, 2, 2, 2, 2, 2, 2, 2, 2, 2, 2, 2, 2, 2, 2, 2, 2, 2, 2, 2, 2, 2, 2, 2, 2, 2, 2, 2, 2, 2, 2, 2, 2, 2, 2, 2, 2, 2, 2, 2, 2, 2, 2, 2, 2, 2, 2, 2, 2, 2, 2, 2, 2, 2, 2, 2, 2, 2, 2, 2, 2, 2, 2, 2, 2, 2, 2, 2, 2, 2, 2, 2, 2, 2, 2, 2, 2, 2, 2, 2, 2, 2, 2, 2, 2, 2, 2, 2, 2, 2, 2, 2, 2, 2, 2, 2, 2, 2, 2, 2, 2, 2, 2, 2, 2, 2, 2, 2, 2, 2, 2, 2, 2, 2, 2, 2, 2, 2, 2, 2, 2, 2, 2, 2, 2, 2, 2, 2, 2, 2, 2, 2, 2, 2, 2, 2, 2, 2, 2, 2, 2, 2, 2, 2, 2, 2, 2, 2, 2, 2, 2, 2, 2, 2, 2, 2, 2, 2, 2, 2, 2, 2, 2, 2, 2, 2, 2, 2, 2, 2, 2, 2, 2, 2, 2, 2, 2, 2, 2, 2, 2, 2, 2, 2, 2, 2, 2, 2, 2, 2, 2, 2, 2, 2, 2, 2, 2, 2, 2, 2, 2, 2, 2, 2, 2, 2, 2, 2, 2, 2, 2, 2, 2, 2, 2, 2, 2, 2, 2, 2, 2, 2, 2, 2, 2, 2, 2, 2, 2, 2, 2, 2, 2, 2, 2, 2, 2, 2, 2, 2, 2, 2, 2, 2, 2, 2, 2, 2, 2, 2, 2, 2, 2, 2, 2, 2, 2, 2, 2, 2, 2, 2, 2, 2, 2, 2, 2, 2, 2, 2, 2, 2, 2, 2, 2, 2, 2, 2, 2, 2, 2, 2, 3, 3, 3, 3, 3, 3, 3, 3, 3, 3, 3, 3, 3, 3, 3, 3, 3, 3, 3, 3, 3, 3, 3, 3, 3, 3, 3, 3, 3, 3, 3, 3, 3, 3, 3, 3, 3, 3, 3, 3, 3, 3, 3, 3, 3, 3, 3, 3, 3, 3, 3, 3, 3, 3, 3, 3, 3, 3, 3, 3, 3, 3, 3, 3, 3, 3, 3, 3, 3, 3, 3, 3, 1, 1, 1, 1, 1, 1, 1, 1, 1, 1, 1, 1, 1, 1, 1, 1, 1, 1, 1, 1, 1, 1, 1, 1, 1, 1, 1, 1, 1, 1, 1, 1, 1, 1, 1, 1, 1, 1, 1, 1, 1, 1, 1, 1, 1, 1, 1, 1, 1, 1, 1, 1, 1, 1, 1, 1, 1, 1, 1, 1, 1, 1, 1, 1, 1, 1, 1, 1, 1, 1, 1, 1, 1, 1, 1, 1, 1, 1, 1, 1, 1, 1, 1, 1, 1, 1, 1, 1, 1, 1, 1, 1, 1, 1, 1, 1, 1, 1, 1, 1, 1, 1, 1, 1, 1, 1, 1, 1, 1, 1, 1, 1, 1, 1, 1, 1, 1, 1, 1, 1, 1, 1, 1, 1, 1, 1, 1, 1, 1, 1, 1, 1, 1, 1, 1, 1, 1, 1, 1, 1, 1, 1, 1, 1, 1, 1, 1, 1, 1, 1, 1, 1, 1, 1, 1, 1, 1, 1, 1, 1])
me_icosphere_002.materials.append(mat_white)
me_icosphere_002.materials.append(mat_black)
me_icosphere_002.materials.append(mat_brown)
me_icosphere_002.materials.append(mat_orange)
me_icosphere_002.use_remesh_preserve_volume = False
me_icosphere_002.use_remesh_preserve_attributes = False
me_icosphere_002.use_mirror_vertex_groups = False
me_icosphere_002.update()

# ---- objects
ob_snowman = bpy.data.objects.new('Snowman', me_icosphere_002)

# ---- transforms, parenting, visibility, modifiers, constraints
ob_snowman.location = (0.0, 0.0, 0.0)
ob_snowman.lineart.crease_threshold = 0.0

# ---- collection membership
col_collection_1.objects.link(ob_snowman)

# ---- scene / render settings (as saved in the file)
scene.frame_start = 1; scene.frame_end = 250; scene.frame_set(0)
scene.render.engine = 'CYCLES'
scene.render.resolution_x = 1000
scene.render.resolution_y = 1000
scene.render.dither_intensity = 0.0
scene.cycles.samples = 200
scene.cycles.sampling_pattern = 'TABULATED_SOBOL'
scene.cycles.light_sampling_threshold = 0.0
scene.cycles.use_adaptive_sampling = False
scene.cycles.use_light_tree = False
scene.cycles.caustics_reflective = False
scene.cycles.caustics_refractive = False
scene.cycles.blur_glossy = 0.0
scene.cycles.max_bounces = 2
scene.cycles.pixel_filter_type = 'GAUSSIAN'
scene.cycles.sample_clamp_indirect = 0.0
scene.view_settings.view_transform = 'Standard'
bpy.context.view_layer.update()

# ---- added for rendering (the .blend has no active camera): camera
cam_auto = bpy.data.cameras.new('AutoCamera')
cam_auto.lens = 50.0
cam_auto.sensor_width = 36.0
cam_auto.clip_end = 1000.0
ob_auto_camera = bpy.data.objects.new('AutoCamera', cam_auto)
scene.collection.objects.link(ob_auto_camera)
ob_auto_camera.location = (4.81837, -5.91948, 5.54606)
ob_auto_camera.rotation_euler = (1.09748, -7.21219e-08, 0.694738)
scene.camera = ob_auto_camera
bpy.context.view_layer.update()
